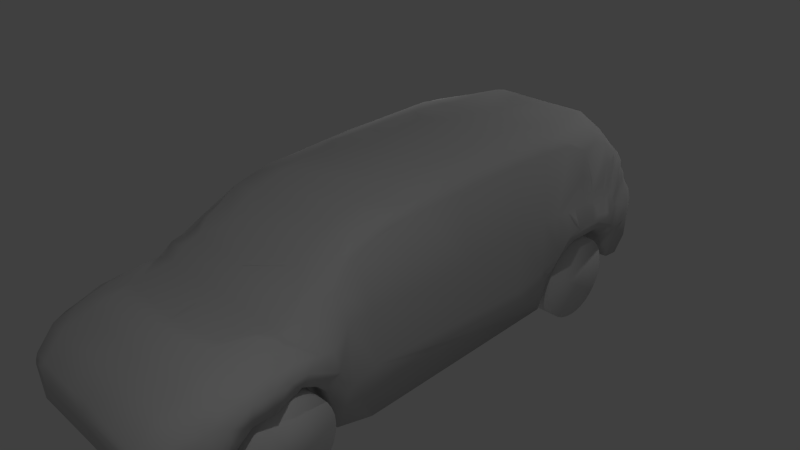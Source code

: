 # Source: van.blend  (saved by Blender 2.69.1; exported with 4.5.12 LTS)
import bpy
from mathutils import Matrix  # noqa: F401  (used for matrix-valued properties, if any)

bpy.ops.wm.read_factory_settings(use_empty=True)
scene = bpy.context.scene
scene.name = 'Scene'

# ---- collections
col_collection_1 = bpy.data.collections.new('Collection 1'); scene.collection.children.link(col_collection_1)

# ---- materials (node trees are filled in below, after node groups)
mat_none_cartire_tga = bpy.data.materials.new('None_carTire.tga')
mat_none_cartire_tga.alpha_threshold = 0.0
mat_none_cartire_tga.use_transparent_shadow = False
mat_none_cartire_tga.specular_color = (0.8, 0.8, 0.8)
mat_none_cartire_tga.roughness = 0.5
mat_none_cartire_tga.specular_intensity = 1.0
mat_none_cartire_tga.line_color = (0.0, 0.0, 0.0, 1.0)
mat_none_blackwindow_jpg = bpy.data.materials.new('None_blackWindow.jpg')
mat_none_blackwindow_jpg.alpha_threshold = 0.0
mat_none_blackwindow_jpg.use_transparent_shadow = False
mat_none_blackwindow_jpg.specular_color = (0.8, 0.8, 0.8)
mat_none_blackwindow_jpg.roughness = 0.5
mat_none_blackwindow_jpg.specular_intensity = 1.0
mat_none_blackwindow_jpg.line_color = (0.0, 0.0, 0.0, 1.0)
mat_material_vantaillightred_tga = bpy.data.materials.new('Material_vanTaillightRed.tga')
mat_material_vantaillightred_tga.alpha_threshold = 0.0
mat_material_vantaillightred_tga.use_transparent_shadow = False
mat_material_vantaillightred_tga.diffuse_color = (0.64, 0.64, 0.64, 1.0)
mat_material_vantaillightred_tga.specular_color = (0.5, 0.5, 0.5)
mat_material_vantaillightred_tga.roughness = 0.5
mat_material_vantaillightred_tga.specular_intensity = 1.0
mat_material_vantaillightred_tga.line_color = (0.0, 0.0, 0.0, 1.0)
mat_material_darkredcar_tga = bpy.data.materials.new('Material_darkRedCar.tga')
mat_material_darkredcar_tga.alpha_threshold = 0.0
mat_material_darkredcar_tga.use_transparent_shadow = False
mat_material_darkredcar_tga.diffuse_color = (0.64, 0.64, 0.64, 1.0)
mat_material_darkredcar_tga.specular_color = (0.5, 0.5, 0.5)
mat_material_darkredcar_tga.roughness = 0.5
mat_material_darkredcar_tga.specular_intensity = 1.0
mat_material_darkredcar_tga.line_color = (0.0, 0.0, 0.0, 1.0)
mat_material_blackwindow_jpg = bpy.data.materials.new('Material_blackWindow.jpg')
mat_material_blackwindow_jpg.alpha_threshold = 0.0
mat_material_blackwindow_jpg.use_transparent_shadow = False
mat_material_blackwindow_jpg.diffuse_color = (0.64, 0.64, 0.64, 1.0)
mat_material_blackwindow_jpg.specular_color = (0.5, 0.5, 0.5)
mat_material_blackwindow_jpg.roughness = 0.5
mat_material_blackwindow_jpg.specular_intensity = 1.0
mat_material_blackwindow_jpg.line_color = (0.0, 0.0, 0.0, 1.0)
mat_material_headlightred_tga = bpy.data.materials.new('Material_headlightRed.tga')
mat_material_headlightred_tga.alpha_threshold = 0.0
mat_material_headlightred_tga.use_transparent_shadow = False
mat_material_headlightred_tga.diffuse_color = (0.64, 0.64, 0.64, 1.0)
mat_material_headlightred_tga.specular_color = (0.5, 0.5, 0.5)
mat_material_headlightred_tga.roughness = 0.5
mat_material_headlightred_tga.specular_intensity = 1.0
mat_material_headlightred_tga.line_color = (0.0, 0.0, 0.0, 1.0)

# ---- material node trees

# ---- world
world_world = bpy.data.worlds.new('World'); scene.world = world_world
world_world.color = (0.05088, 0.05088, 0.05088)
world_world.use_sun_shadow = False
world_world.sun_shadow_jitter_overblur = 0.0
world_world.cycles.sampling_method = 'MANUAL'
world_world.cycles.sample_map_resolution = 256

# ---- cameras
cam_camera = bpy.data.cameras.new('Camera')
cam_camera.clip_end = 100.0
cam_camera.lens = 35.0
cam_camera.sensor_width = 32.0
cam_camera.sensor_height = 18.0
cam_camera.ortho_scale = 7.314
cam_camera.dof.focus_distance = 0.0
cam_camera.dof.aperture_fstop = 128.0

# ---- lights
light_point_001 = bpy.data.lights.new('Point.001', 'POINT')
light_point_001.transmission_factor = 0.0
light_point_001.energy = 100.0
light_point_001.shadow_buffer_clip_start = 0.5
light_point_001.shadow_soft_size = 0.1
light_point_001.shadow_maximum_resolution = 0.006
light_point_001.use_absolute_resolution = True
light_point_001.cycles.use_multiple_importance_sampling = False
light_point = bpy.data.lights.new('Point', 'POINT')
light_point.transmission_factor = 0.0
light_point.energy = 100.0
light_point.shadow_buffer_clip_start = 0.5
light_point.shadow_soft_size = 0.1
light_point.shadow_maximum_resolution = 0.006
light_point.use_absolute_resolution = True
light_point.cycles.use_multiple_importance_sampling = False
light_lamp = bpy.data.lights.new('Lamp', 'POINT')
light_lamp.transmission_factor = 0.0
light_lamp.cutoff_distance = 30.0
light_lamp.energy = 100.0
light_lamp.shadow_buffer_clip_start = 1.001
light_lamp.shadow_soft_size = 0.1
light_lamp.shadow_maximum_resolution = 0.006
light_lamp.use_absolute_resolution = True
light_lamp.cycles.use_multiple_importance_sampling = False

# ---- meshes
me_van = bpy.data.meshes.new('van')
me_van.from_pydata([(1.517, -2.095, -1.177), (1.13, -2.088, -1.169), (1.13, -2.016, -1.078), (1.517, -2.021, -1.088), (1.517, -1.966, -0.985), (1.13, -1.963, -0.9751), (1.517, -1.932, -0.8736), (1.13, -1.931, -0.8634), (1.517, -1.921, -0.7579), (1.13, -1.922, -0.7476), (1.517, -1.932, -0.6421), (1.13, -1.935, -0.6322), (1.517, -1.966, -0.5308), (1.13, -1.971, -0.5217), (1.517, -2.021, -0.4282), (1.13, -2.027, -0.4202), (1.517, -2.095, -0.3383), (1.13, -2.103, -0.3317), (1.517, -2.185, -0.2645), (1.13, -2.194, -0.2596), (1.517, -2.287, -0.2096), (1.13, -2.297, -0.2066), (1.517, -2.399, -0.1759), (1.13, -2.409, -0.1748), (1.517, -2.514, -0.1645), (1.13, -2.525, -0.1655), (1.517, -2.63, -0.1759), (1.13, -2.64, -0.1789), (1.517, -2.741, -0.2096), (1.13, -2.751, -0.2145), (1.517, -2.844, -0.2645), (1.13, -2.852, -0.271), (1.517, -2.934, -0.3383), (1.13, -2.926, -0.3317), (1.517, -3.008, -0.4282), (1.13, -3.001, -0.4202), (1.517, -3.063, -0.5308), (1.13, -3.058, -0.5217), (1.517, -3.096, -0.6421), (1.13, -3.093, -0.6322), (1.517, -3.108, -0.7579), (1.13, -3.107, -0.7476), (1.517, -3.096, -0.8736), (1.13, -3.097, -0.8634), (1.517, -3.063, -0.985), (1.13, -3.066, -0.9751), (1.517, -3.008, -1.088), (1.13, -3.013, -1.078), (1.517, -2.934, -1.177), (1.13, -2.94, -1.169), (1.517, -2.844, -1.251), (1.13, -2.852, -1.245), (1.517, -2.741, -1.306), (1.13, -2.751, -1.301), (1.517, -2.63, -1.34), (1.13, -2.64, -1.337), (1.517, -2.514, -1.351), (1.13, -2.525, -1.35), (1.517, -2.399, -1.34), (1.13, -2.409, -1.341), (1.517, -2.287, -1.306), (1.13, -2.297, -1.309), (1.517, -2.185, -1.251), (1.13, -2.194, -1.256), (1.219, 1.875, 1.205), (1.187, 1.348, 1.188), (1.369, 1.76, 0.3292), (1.345, 1.323, 0.3242), (0.7001, 3.792, 0.4656), (0.7001, 3.704, 0.7395), (1.055, 3.702, 0.6314), (1.048, 3.816, 0.3685), (0.7001, 3.604, 0.9125), (1.035, 3.554, 0.863), (0.7001, -1.687, 0.7646), (1.072, -1.707, 0.751), (0.977, -1.917, 0.6115), (0.7001, 3.293, 1.292), (1.032, 3.298, 1.118), (0.7001, -1.281, 1.081), (1.045, -1.281, 1.053), (0.7001, -0.7863, 1.213), (1.045, -0.7863, 1.185), (0.7001, 3.883, 0.2354), (1.033, 3.856, 0.2326), (-0.001464, 3.784, 0.4899), (-0.001464, 3.695, 0.7549), (-0.001464, 3.576, 0.9461), (-0.001464, -1.707, 0.751), (-0.001464, -1.949, 0.5923), (-0.001464, 3.277, 1.295), (-0.001464, -0.8302, 1.201), (0.7001, 0.5534, 1.38), (0.7684, 0.06286, 1.345), (-0.001464, 0.4761, 1.373), (0.7001, -0.3186, 1.302), (-0.001464, -0.36, 1.295), (-0.001464, 3.875, 0.2558), (1.013, 3.921, 0.04848), (-0.001464, 3.887, 0.1071), (1.011, -3.702, 0.04258), (1.011, -3.964, -0.2432), (1.27, -3.931, -0.2639), (1.379, -3.656, -0.03948), (0.3458, -3.702, 0.04258), (0.3458, -3.964, -0.2432), (0.9914, 3.962, -0.1575), (-0.001464, 3.984, -0.1663), (-0.001464, -3.969, -0.7855), (0.977, -3.99, -0.6088), (1.261, -3.969, -0.3868), (0.977, -4.021, -0.3467), (1.237, 2.34, 1.194), (1.368, 2.015, 0.3318), (1.38, 2.219, 0.325), (1.251, 2.684, 1.022), (1.177, 2.106, 1.264), (-0.001464, -4.016, -0.3375), (1.072, -3.995, -0.2998), (1.177, -0.36, 1.134), (1.177, -0.7863, 1.081), (1.345, -0.8187, 0.2436), (1.177, -1.281, 0.9493), (1.343, -1.226, 0.2658), (1.177, 0.387, 1.138), (1.345, 0.2857, 0.2741), (1.177, 0.5534, 1.169), (1.344, 0.5279, 0.3202), (1.183, 2.979, 1.057), (1.177, 2.316, 1.253), (1.265, -3.958, -0.3365), (1.387, 2.74, 0.4309), (1.196, -3.964, -0.8282), (1.011, 4.018, -0.4214), (1.248, 3.922, -0.05535), (1.276, 3.855, -0.2544), (1.164, 3.919, 0.01593), (-0.001464, -3.941, -0.2179), (-0.001464, 4.013, -0.3648), (1.405, 3.177, 0.2577), (1.416, 3.195, 0.2047), (1.232, 3.621, 0.5197), (1.2, 3.567, 0.7308), (1.504, 3.037, 0.05654), (1.459, 3.169, -0.1573), (1.379, 3.321, 0.07358), (1.201, 3.779, 0.2837), (1.403, 3.34, -0.2963), (1.47, 1.644, -0.3166), (1.534, 1.91, -0.1485), (1.532, 2.1, 0.05529), (-0.001464, 1.943, 1.388), (-0.001464, 2.172, 1.357), (1.496, -2.067, 0.1778), (1.497, -1.888, 0.1368), (1.322, -1.933, 0.5037), (1.322, -2.097, 0.4583), (1.588, -2.03, 0.02916), (1.588, -1.885, -0.08439), (1.415, -1.612, 0.2969), (1.288, -1.707, 0.6501), (1.492, -1.669, -0.4407), (1.442, -1.242, -0.3782), (1.451, 1.14, -0.4407), (-0.001464, 1.348, 1.408), (1.512, -3.44, -0.03151), (1.436, -3.199, 0.09232), (1.297, -3.34, 0.1333), (1.297, -3.172, 0.1963), (1.584, -3.39, -0.3348), (1.608, -3.25, -0.03679), (1.461, -2.932, 0.1425), (1.319, -2.94, 0.2422), (1.593, -2.947, 0.08606), (-0.001464, -3.219, 0.2333), (-0.001464, -2.94, 0.3031), (1.319, -2.729, 0.2784), (1.585, -2.71, 0.1185), (1.471, -2.514, 0.191), (1.297, -2.495, 0.3226), (1.597, -2.514, 0.09406), (-0.001464, -2.532, 0.3719), (1.471, -2.3, 0.2003), (1.297, -2.281, 0.3392), (1.587, -2.281, 0.1008), (-0.001464, -2.3, 0.3932), (-0.001464, -3.725, 0.01723), (1.426, -3.722, -0.2159), (1.436, -3.724, -0.346), (1.419, 3.036, 0.2615), (1.549, 2.798, 0.064), (1.202, 3.453, 0.8027), (1.428, 2.926, 0.3127), (1.542, 2.603, 0.1178), (1.204, 3.22, 0.9831), (1.541, 2.298, 0.08885), (-0.001464, 3.024, 1.335), (1.373, 3.663, -0.04848), (1.392, 3.625, -0.2362), (1.26, 3.843, 0.118), (1.341, 3.31, -0.7674), (1.296, 3.152, -0.4126), (1.438, 2.968, -0.2228), (1.045, 2.189, 1.304), (0.7001, 2.189, 1.354), (1.045, 1.943, 1.338), (0.7001, 1.993, 1.385), (1.438, 2.074, -0.2315), (1.394, 1.89, -0.4968), (1.322, 1.778, -1.015), (1.072, -2.113, 0.4926), (1.322, -1.759, -1.025), (1.455, -1.971, -0.3467), (1.455, -2.097, -0.2173), (0.977, -2.918, 0.3081), (0.977, -3.172, 0.2519), (1.565, -2.98, -0.1836), (1.542, -3.199, -0.395), (1.451, -3.298, -1.061), (0.977, -2.495, 0.3781), (1.455, -2.495, -0.1008), (1.606, -2.73, -0.1382), (0.977, -2.281, 0.3947), (1.455, -2.281, -0.1314), (1.322, -3.743, -1.024), (1.227, 3.897, -0.6667), (1.438, 2.77, -0.1142), (1.045, 3.121, 1.203), (0.7001, 3.105, 1.333), (1.438, 2.33, -0.1142), (1.451, -1.353, -1.015), (1.045, -0.36, 1.194), (1.072, 0.5132, 1.268), (1.045, 0.09999, 1.249), (1.072, 1.348, 1.299), (0.7001, 1.425, 1.411), (1.306, 3.58, -0.8141), (-0.001464, 3.267, -0.8638), (-0.001464, 3.124, -0.413), (-0.001464, 2.951, -0.2132), (-0.001464, 2.06, -0.2518), (-0.001464, 1.924, -0.4403), (-0.001464, 1.464, -1.015), (-0.001464, -1.778, -0.9646), (-0.001464, -1.982, -0.3352), (-0.001464, -2.113, -0.2097), (-0.001464, -2.939, -0.184), (-0.001464, -3.133, -0.3627), (-0.001464, -3.298, -1.061), (-0.001464, -2.532, -0.1065), (-0.001464, -2.3, -0.1287), (-0.001464, -3.763, -1.007), (-0.001464, 3.925, -0.7577), (-0.001464, 2.731, -0.1142), (-0.001464, 2.307, -0.1246), (-0.001464, 3.604, -0.8917), (1.372, 2.933, -1.223), (0.985, 2.94, -1.215), (0.985, 3.012, -1.124), (1.372, 3.007, -1.133), (1.372, 3.062, -1.03), (0.985, 3.065, -1.021), (1.372, 3.096, -0.9192), (0.985, 3.097, -0.9089), (1.372, 3.107, -0.8034), (0.985, 3.106, -0.7931), (1.372, 3.096, -0.6876), (0.985, 3.093, -0.6778), (1.372, 3.062, -0.5763), (0.985, 3.057, -0.5672), (1.372, 3.007, -0.4737), (0.985, 3.0, -0.4657), (1.372, 2.933, -0.3838), (0.985, 2.925, -0.3773), (1.372, 2.843, -0.31), (0.985, 2.834, -0.3051), (1.372, 2.741, -0.2552), (0.985, 2.731, -0.2522), (1.372, 2.629, -0.2214), (0.985, 2.619, -0.2204), (1.372, 2.514, -0.21), (0.985, 2.503, -0.211), (1.372, 2.398, -0.2214), (0.985, 2.388, -0.2244), (1.372, 2.287, -0.2552), (0.985, 2.277, -0.26), (1.372, 2.184, -0.31), (0.985, 2.176, -0.3165), (1.372, 2.094, -0.3838), (0.985, 2.102, -0.3773), (1.372, 2.02, -0.4737), (0.985, 2.027, -0.4657), (1.372, 1.965, -0.5763), (0.985, 1.97, -0.5672), (1.372, 1.932, -0.6876), (0.985, 1.935, -0.6778), (1.372, 1.92, -0.8034), (0.985, 1.921, -0.7931), (1.372, 1.932, -0.9192), (0.985, 1.931, -0.9089), (1.372, 1.965, -1.03), (0.985, 1.962, -1.021), (1.372, 2.02, -1.133), (0.985, 2.015, -1.124), (1.372, 2.094, -1.223), (0.985, 2.087, -1.215), (1.372, 2.184, -1.297), (0.985, 2.176, -1.29), (1.372, 2.287, -1.352), (0.985, 2.277, -1.347), (1.372, 2.398, -1.385), (0.985, 2.388, -1.382), (1.372, 2.514, -1.397), (0.985, 2.503, -1.396), (1.372, 2.629, -1.385), (0.985, 2.619, -1.386), (1.372, 2.741, -1.352), (0.985, 2.731, -1.355), (1.372, 2.843, -1.297), (0.985, 2.834, -1.302), (-0.001601, 3.784, 0.4899), (-0.001601, 3.695, 0.7549), (-0.001601, 3.576, 0.9461), (-0.001601, -1.949, 0.5923), (-0.001601, 3.277, 1.295), (-0.001601, 0.4761, 1.373), (-0.001601, 3.875, 0.2558), (-0.001601, 3.887, 0.1071), (-0.001601, 3.984, -0.1663), (-0.001601, -3.969, -0.7855), (-0.001601, -4.016, -0.3375), (-0.001601, -3.941, -0.2179), (-0.001601, 4.013, -0.3648), (-0.001601, 1.943, 1.388), (-0.001601, 2.172, 1.357), (-0.001601, 1.348, 1.408), (-0.001601, -3.219, 0.2333), (-0.001601, -2.94, 0.3031), (-0.001601, -2.532, 0.3719), (-0.001601, -2.3, 0.3932), (-0.001601, -3.725, 0.01723), (-0.001601, 3.024, 1.335), (-0.001601, 3.267, -0.8638), (-0.001601, 3.124, -0.413), (-0.001601, 2.951, -0.2132), (-0.001601, 2.06, -0.2518), (-0.001601, 1.924, -0.4403), (-0.001601, 1.464, -1.015), (-0.001601, -1.778, -0.9646), (-0.001601, -1.982, -0.3352), (-0.001601, -2.113, -0.2097), (-0.001601, -2.939, -0.184), (-0.001601, -3.133, -0.3627), (-0.001601, -3.298, -1.061), (-0.001601, -2.532, -0.1065), (-0.001601, -2.3, -0.1287), (-0.001601, -3.763, -1.007), (-0.001601, 3.925, -0.7577), (-0.001601, 2.731, -0.1142), (-0.001601, 2.307, -0.1246), (-0.001601, 3.604, -0.8917), (1.449, -2.722, 0.1844), (1.338, 3.412, 0.3485), (1.321, 3.466, 0.3207), (1.368, 3.296, 0.2048), (1.298, 3.59, 0.2509), (1.321, 3.463, 0.2502), (1.23, 3.703, 0.4143), (1.271, 3.608, 0.4313), (1.278, 3.605, 0.3454), (1.279, 3.669, 0.2472), (1.317, 3.682, 0.1517), (1.362, 3.495, 0.07118), (1.332, 3.483, 0.164), (1.327, 3.586, 0.1643), (1.413, 3.475, -0.117), (1.402, 3.353, -0.07093), (1.385, 3.523, 0.004805), (1.37, 3.402, 0.04696), (1.393, 3.436, -0.02719), (1.403, 2.547, 0.3482), (1.351, 2.722, 0.6447), (1.343, 2.555, 0.721), (1.424, 2.698, 0.3447), (1.49, 2.283, 0.2113), (1.542, 2.439, 0.1098), (1.484, 2.74, 0.2161), (1.38, 2.375, 0.3382), (1.501, 2.963, 0.1092), (1.508, 2.907, 0.1151), (1.541, 2.896, 0.0502), (1.517, 2.749, 0.1494), (1.516, 2.806, 0.1417), (1.552, 2.704, 0.07366), (1.302, 3.166, 0.73), (1.232, 3.319, 0.8619), (1.292, 3.259, 0.6891), (1.31, 3.381, 0.5388), (1.301, 3.346, 0.5587), (1.242, 3.468, 0.6979), (1.24, 3.594, 0.6225), (1.287, 3.477, 0.596), (1.33, 3.425, 0.4091), (1.358, 3.293, 0.387), (1.312, 3.45, 0.5004), (1.388, 3.126, 0.2964), (1.277, 3.361, 0.6365), (1.318, 3.267, 0.5457), (1.357, 3.219, 0.392), (1.338, 3.236, 0.4613), (1.257, 3.384, 0.7097), (1.404, 3.009, 0.3051), (1.358, 3.115, 0.4779), (1.251, 3.377, 0.7468), (1.359, 3.157, 0.421), (1.322, 3.072, 0.7007), (1.362, 3.013, 0.5602), (1.369, 3.018, 0.5028), (-1.517, -2.095, -1.177), (-1.13, -2.088, -1.169), (-1.13, -2.016, -1.078), (-1.517, -2.021, -1.088), (-1.517, -1.966, -0.985), (-1.13, -1.963, -0.9751), (-1.517, -1.932, -0.8736), (-1.13, -1.931, -0.8634), (-1.517, -1.921, -0.7579), (-1.13, -1.922, -0.7476), (-1.517, -1.932, -0.6421), (-1.13, -1.935, -0.6322), (-1.517, -1.966, -0.5308), (-1.13, -1.971, -0.5217), (-1.517, -2.021, -0.4282), (-1.13, -2.027, -0.4202), (-1.517, -2.095, -0.3383), (-1.13, -2.103, -0.3317), (-1.517, -2.185, -0.2645), (-1.13, -2.194, -0.2596), (-1.517, -2.287, -0.2096), (-1.13, -2.297, -0.2066), (-1.517, -2.399, -0.1759), (-1.13, -2.409, -0.1748), (-1.517, -2.514, -0.1645), (-1.13, -2.525, -0.1655), (-1.517, -2.63, -0.1759), (-1.13, -2.64, -0.1789), (-1.517, -2.741, -0.2096), (-1.13, -2.751, -0.2145), (-1.517, -2.844, -0.2645), (-1.13, -2.852, -0.271), (-1.517, -2.934, -0.3383), (-1.13, -2.926, -0.3317), (-1.517, -3.008, -0.4282), (-1.13, -3.001, -0.4202), (-1.517, -3.063, -0.5308), (-1.13, -3.058, -0.5217), (-1.517, -3.096, -0.6421), (-1.13, -3.093, -0.6322), (-1.517, -3.108, -0.7579), (-1.13, -3.107, -0.7476), (-1.517, -3.096, -0.8736), (-1.13, -3.097, -0.8634), (-1.517, -3.063, -0.985), (-1.13, -3.066, -0.9751), (-1.517, -3.008, -1.088), (-1.13, -3.013, -1.078), (-1.517, -2.934, -1.177), (-1.13, -2.94, -1.169), (-1.517, -2.844, -1.251), (-1.13, -2.852, -1.245), (-1.517, -2.741, -1.306), (-1.13, -2.751, -1.301), (-1.517, -2.63, -1.34), (-1.13, -2.64, -1.337), (-1.517, -2.514, -1.351), (-1.13, -2.525, -1.35), (-1.517, -2.399, -1.34), (-1.13, -2.409, -1.341), (-1.517, -2.287, -1.306), (-1.13, -2.297, -1.309), (-1.517, -2.185, -1.251), (-1.13, -2.194, -1.256), (-1.219, 1.875, 1.205), (-1.187, 1.348, 1.188), (-1.369, 1.76, 0.3292), (-1.345, 1.323, 0.3242), (-0.7001, 3.792, 0.4656), (-0.7001, 3.704, 0.7395), (-1.055, 3.702, 0.6314), (-1.048, 3.816, 0.3685), (-0.7001, 3.604, 0.9125), (-1.035, 3.554, 0.863), (-0.7001, -1.687, 0.7646), (-1.072, -1.707, 0.751), (-0.977, -1.917, 0.6115), (-0.7001, 3.293, 1.292), (-1.032, 3.298, 1.118), (-0.7001, -1.281, 1.081), (-1.045, -1.281, 1.053), (-0.7001, -0.7863, 1.213), (-1.045, -0.7863, 1.185), (-0.7001, 3.883, 0.2354), (-1.033, 3.856, 0.2326), (0.001464, 3.784, 0.4899), (0.001464, 3.695, 0.7549), (0.001464, 3.576, 0.9461), (0.001464, -1.707, 0.751), (0.001464, -1.949, 0.5923), (0.001464, 3.277, 1.295), (0.001464, -0.8302, 1.201), (-0.7001, 0.5534, 1.38), (-0.7684, 0.06286, 1.345), (0.001464, 0.4761, 1.373), (-0.7001, -0.3186, 1.302), (0.001464, -0.36, 1.295), (0.001464, 3.875, 0.2558), (-1.013, 3.921, 0.04848), (0.001464, 3.887, 0.1071), (-1.011, -3.702, 0.04258), (-1.011, -3.964, -0.2432), (-1.27, -3.931, -0.2639), (-1.379, -3.656, -0.03948), (-0.3458, -3.702, 0.04258), (-0.3458, -3.964, -0.2432), (-0.9914, 3.962, -0.1575), (0.001464, 3.984, -0.1663), (0.001464, -3.969, -0.7855), (-0.977, -3.99, -0.6088), (-1.261, -3.969, -0.3868), (-0.977, -4.021, -0.3467), (-1.237, 2.34, 1.194), (-1.368, 2.015, 0.3318), (-1.38, 2.219, 0.325), (-1.251, 2.684, 1.022), (-1.177, 2.106, 1.264), (0.001464, -4.016, -0.3375), (-1.072, -3.995, -0.2998), (-1.177, -0.36, 1.134), (-1.177, -0.7863, 1.081), (-1.345, -0.8187, 0.2436), (-1.177, -1.281, 0.9493), (-1.343, -1.226, 0.2658), (-1.177, 0.387, 1.138), (-1.345, 0.2857, 0.2741), (-1.177, 0.5534, 1.169), (-1.344, 0.5279, 0.3202), (-1.183, 2.979, 1.057), (-1.177, 2.316, 1.253), (-1.265, -3.958, -0.3365), (-1.387, 2.74, 0.4309), (-1.196, -3.964, -0.8282), (-1.011, 4.018, -0.4214), (-1.248, 3.922, -0.05535), (-1.276, 3.855, -0.2544), (-1.164, 3.919, 0.01593), (0.001464, -3.941, -0.2179), (0.001464, 4.013, -0.3648), (-1.405, 3.177, 0.2577), (-1.416, 3.195, 0.2047), (-1.232, 3.621, 0.5197), (-1.2, 3.567, 0.7308), (-1.504, 3.037, 0.05654), (-1.459, 3.169, -0.1573), (-1.379, 3.321, 0.07358), (-1.201, 3.779, 0.2837), (-1.403, 3.34, -0.2963), (-1.47, 1.644, -0.3166), (-1.534, 1.91, -0.1485), (-1.532, 2.1, 0.05529), (0.001464, 1.943, 1.388), (0.001464, 2.172, 1.357), (-1.496, -2.067, 0.1778), (-1.497, -1.888, 0.1368), (-1.322, -1.933, 0.5037), (-1.322, -2.097, 0.4583), (-1.588, -2.03, 0.02916), (-1.588, -1.885, -0.08439), (-1.415, -1.612, 0.2969), (-1.288, -1.707, 0.6501), (-1.492, -1.669, -0.4407), (-1.442, -1.242, -0.3782), (-1.451, 1.14, -0.4407), (0.001464, 1.348, 1.408), (-1.512, -3.44, -0.03151), (-1.436, -3.199, 0.09232), (-1.297, -3.34, 0.1333), (-1.297, -3.172, 0.1963), (-1.584, -3.39, -0.3348), (-1.608, -3.25, -0.03679), (-1.461, -2.932, 0.1425), (-1.319, -2.94, 0.2422), (-1.593, -2.947, 0.08606), (0.001464, -3.219, 0.2333), (0.001464, -2.94, 0.3031), (-1.319, -2.729, 0.2784), (-1.585, -2.71, 0.1185), (-1.471, -2.514, 0.191), (-1.297, -2.495, 0.3226), (-1.597, -2.514, 0.09406), (0.001464, -2.532, 0.3719), (-1.471, -2.3, 0.2003), (-1.297, -2.281, 0.3392), (-1.587, -2.281, 0.1008), (0.001464, -2.3, 0.3932), (0.001464, -3.725, 0.01723), (-1.426, -3.722, -0.2159), (-1.436, -3.724, -0.346), (-1.419, 3.036, 0.2615), (-1.549, 2.798, 0.064), (-1.202, 3.453, 0.8027), (-1.428, 2.926, 0.3127), (-1.542, 2.603, 0.1178), (-1.204, 3.22, 0.9831), (-1.541, 2.298, 0.08885), (0.001464, 3.024, 1.335), (-1.373, 3.663, -0.04848), (-1.392, 3.625, -0.2362), (-1.26, 3.843, 0.118), (-1.341, 3.31, -0.7674), (-1.296, 3.152, -0.4126), (-1.438, 2.968, -0.2228), (-1.045, 2.189, 1.304), (-0.7001, 2.189, 1.354), (-1.045, 1.943, 1.338), (-0.7001, 1.993, 1.385), (-1.438, 2.074, -0.2315), (-1.394, 1.89, -0.4968), (-1.322, 1.778, -1.015), (-1.072, -2.113, 0.4926), (-1.322, -1.759, -1.025), (-1.455, -1.971, -0.3467), (-1.455, -2.097, -0.2173), (-0.977, -2.918, 0.3081), (-0.977, -3.172, 0.2519), (-1.565, -2.98, -0.1836), (-1.542, -3.199, -0.395), (-1.451, -3.298, -1.061), (-0.977, -2.495, 0.3781), (-1.455, -2.495, -0.1008), (-1.606, -2.73, -0.1382), (-0.977, -2.281, 0.3947), (-1.455, -2.281, -0.1314), (-1.322, -3.743, -1.024), (-1.227, 3.897, -0.6667), (-1.438, 2.77, -0.1142), (-1.045, 3.121, 1.203), (-0.7001, 3.105, 1.333), (-1.438, 2.33, -0.1142), (-1.451, -1.353, -1.015), (-1.045, -0.36, 1.194), (-1.072, 0.5132, 1.268), (-1.045, 0.09999, 1.249), (-1.072, 1.348, 1.299), (-0.7001, 1.425, 1.411), (-1.306, 3.58, -0.8141), (0.001464, 3.267, -0.8638), (0.001464, 3.124, -0.413), (0.001464, 2.951, -0.2132), (0.001464, 2.06, -0.2518), (0.001464, 1.924, -0.4403), (0.001464, 1.464, -1.015), (0.001464, -1.778, -0.9646), (0.001464, -1.982, -0.3352), (0.001464, -2.113, -0.2097), (0.001464, -2.939, -0.184), (0.001464, -3.133, -0.3627), (0.001464, -3.298, -1.061), (0.001464, -2.532, -0.1065), (0.001464, -2.3, -0.1287), (0.001464, -3.763, -1.007), (0.001464, 3.925, -0.7577), (0.001464, 2.731, -0.1142), (0.001464, 2.307, -0.1246), (0.001464, 3.604, -0.8917), (-1.372, 2.933, -1.223), (-0.985, 2.94, -1.215), (-0.985, 3.012, -1.124), (-1.372, 3.007, -1.133), (-1.372, 3.062, -1.03), (-0.985, 3.065, -1.021), (-1.372, 3.096, -0.9192), (-0.985, 3.097, -0.9089), (-1.372, 3.107, -0.8034), (-0.985, 3.106, -0.7931), (-1.372, 3.096, -0.6876), (-0.985, 3.093, -0.6778), (-1.372, 3.062, -0.5763), (-0.985, 3.057, -0.5672), (-1.372, 3.007, -0.4737), (-0.985, 3.0, -0.4657), (-1.372, 2.933, -0.3838), (-0.985, 2.925, -0.3773), (-1.372, 2.843, -0.31), (-0.985, 2.834, -0.3051), (-1.372, 2.741, -0.2552), (-0.985, 2.731, -0.2522), (-1.372, 2.629, -0.2214), (-0.985, 2.619, -0.2204), (-1.372, 2.514, -0.21), (-0.985, 2.503, -0.211), (-1.372, 2.398, -0.2214), (-0.985, 2.388, -0.2244), (-1.372, 2.287, -0.2552), (-0.985, 2.277, -0.26), (-1.372, 2.184, -0.31), (-0.985, 2.176, -0.3165), (-1.372, 2.094, -0.3838), (-0.985, 2.102, -0.3773), (-1.372, 2.02, -0.4737), (-0.985, 2.027, -0.4657), (-1.372, 1.965, -0.5763), (-0.985, 1.97, -0.5672), (-1.372, 1.932, -0.6876), (-0.985, 1.935, -0.6778), (-1.372, 1.92, -0.8034), (-0.985, 1.921, -0.7931), (-1.372, 1.932, -0.9192), (-0.985, 1.931, -0.9089), (-1.372, 1.965, -1.03), (-0.985, 1.962, -1.021), (-1.372, 2.02, -1.133), (-0.985, 2.015, -1.124), (-1.372, 2.094, -1.223), (-0.985, 2.087, -1.215), (-1.372, 2.184, -1.297), (-0.985, 2.176, -1.29), (-1.372, 2.287, -1.352), (-0.985, 2.277, -1.347), (-1.372, 2.398, -1.385), (-0.985, 2.388, -1.382), (-1.372, 2.514, -1.397), (-0.985, 2.503, -1.396), (-1.372, 2.629, -1.385), (-0.985, 2.619, -1.386), (-1.372, 2.741, -1.352), (-0.985, 2.731, -1.355), (-1.372, 2.843, -1.297), (-0.985, 2.834, -1.302), (0.001601, 3.784, 0.4899), (0.001601, 3.695, 0.7549), (0.001601, 3.576, 0.9461), (0.001601, 3.277, 1.295), (0.001601, 0.4761, 1.373), (0.001601, 3.875, 0.2558), (0.001601, 3.887, 0.1071), (0.001601, 3.984, -0.1663), (0.001601, -3.969, -0.7855), (0.001601, -4.016, -0.3375), (0.001601, -3.941, -0.2179), (0.001601, 4.013, -0.3648), (0.001601, 1.943, 1.388), (0.001601, 2.172, 1.357), (0.001601, 1.348, 1.408), (0.001601, -3.219, 0.2333), (0.001601, -2.94, 0.3031), (0.001601, -2.532, 0.3719), (0.001601, -2.3, 0.3932), (0.001601, -3.725, 0.01723), (0.001601, 3.024, 1.335), (0.001601, 3.267, -0.8638), (0.001601, 3.124, -0.413), (0.001601, 2.951, -0.2132), (0.001601, 2.06, -0.2518), (0.001601, 1.924, -0.4403), (0.001601, 1.464, -1.015), (0.001601, -1.778, -0.9646), (0.001601, -1.982, -0.3352), (0.001601, -2.113, -0.2097), (0.001601, -2.939, -0.184), (0.001601, -3.133, -0.3627), (0.001601, -3.298, -1.061), (0.001601, -2.532, -0.1065), (0.001601, -2.3, -0.1287), (0.001601, -3.763, -1.007), (0.001601, 3.925, -0.7577), (0.001601, 2.731, -0.1142), (0.001601, 2.307, -0.1246), (0.001601, 3.604, -0.8917), (-1.449, -2.722, 0.1844), (-1.338, 3.412, 0.3485), (-1.321, 3.466, 0.3207), (-1.368, 3.296, 0.2048), (-1.298, 3.59, 0.2509), (-1.321, 3.463, 0.2502), (-1.23, 3.703, 0.4143), (-1.271, 3.608, 0.4313), (-1.278, 3.605, 0.3454), (-1.279, 3.669, 0.2472), (-1.317, 3.682, 0.1517), (-1.362, 3.495, 0.07118), (-1.332, 3.483, 0.164), (-1.327, 3.586, 0.1643), (-1.413, 3.475, -0.117), (-1.402, 3.353, -0.07093), (-1.385, 3.523, 0.004805), (-1.37, 3.402, 0.04696), (-1.393, 3.436, -0.02719), (-1.403, 2.547, 0.3482), (-1.351, 2.722, 0.6447), (-1.343, 2.555, 0.721), (-1.424, 2.698, 0.3447), (-1.49, 2.283, 0.2113), (-1.542, 2.439, 0.1098), (-1.484, 2.74, 0.2161), (-1.38, 2.375, 0.3382), (-1.501, 2.963, 0.1092), (-1.508, 2.907, 0.1151), (-1.541, 2.896, 0.0502), (-1.517, 2.749, 0.1494), (-1.516, 2.806, 0.1417), (-1.552, 2.704, 0.07366), (-1.302, 3.166, 0.73), (-1.232, 3.319, 0.8619), (-1.292, 3.259, 0.6891), (-1.31, 3.381, 0.5388), (-1.301, 3.346, 0.5587), (-1.242, 3.468, 0.6979), (-1.24, 3.594, 0.6225), (-1.287, 3.477, 0.596), (-1.33, 3.425, 0.4091), (-1.358, 3.293, 0.387), (-1.312, 3.45, 0.5004), (-1.388, 3.126, 0.2964), (-1.277, 3.361, 0.6365), (-1.318, 3.267, 0.5457), (-1.357, 3.219, 0.392), (-1.338, 3.236, 0.4613), (-1.257, 3.384, 0.7097), (-1.404, 3.009, 0.3051), (-1.358, 3.115, 0.4779), (-1.251, 3.377, 0.7468), (-1.359, 3.157, 0.421), (-1.322, 3.072, 0.7007), (-1.362, 3.013, 0.5602), (-1.369, 3.018, 0.5028)], [(96, 95), (91, 509), (81, 91), (327, 328), (320, 321), (326, 327), (322, 324), (332, 357), (333, 335), (352, 353), (342, 360), (328, 332), (345, 346), (346, 347), (320, 326), (351, 352), (336, 337), (340, 336), (344, 358), (348, 349), (321, 322), (349, 350), (333, 334), (323, 339), (324, 341), (345, 359), (350, 355), (329, 356), (337, 338), (353, 356), (343, 344), (342, 343), (334, 341), (354, 351), (354, 355), (330, 331), (348, 347), (335, 325), (357, 360), (358, 359), (514, 513), (499, 509), (744, 745), (738, 739), (743, 744), (740, 741), (746, 747), (749, 774), (750, 752), (769, 770), (759, 777), (745, 749), (762, 763), (763, 764), (738, 743), (768, 769), (753, 754), (757, 753), (761, 775), (765, 766), (739, 740), (766, 767), (750, 751), (741, 758), (762, 776), (748, 757), (767, 772), (746, 773), (755, 756), (754, 755), (770, 773), (760, 761), (759, 760), (751, 758), (771, 768), (771, 772), (765, 764), (752, 742), (774, 777), (775, 776), (88, 506)], [(258, 259, 256, 257), (3, 2, 5, 4), (40, 41, 43, 42), (44, 45, 47, 46), (288, 289, 291, 290), (70, 71, 68, 69), (105, 137, 117, 111, 118, 101), (284, 285, 287, 286), (280, 281, 283, 282), (276, 277, 279, 278), (7, 5, 2, 1, 63, 61, 59, 57, 55, 53, 51, 49, 47, 45, 43, 41, 39, 37, 35, 33, 31, 29, 27, 25, 23, 21, 19, 17, 15, 13, 11, 9), (6, 7, 9, 8), (50, 48, 49, 51), (243, 211, 212, 244), (8, 9, 11, 10), (216, 246, 249, 220, 221), (64, 65, 66), (65, 67, 66), (62, 60, 61, 63), (79, 74, 80), (83, 68, 71), (83, 71, 84), (92, 235, 164, 94), (108, 132, 109), (100, 101, 102), (100, 102, 103), (18, 19, 21, 20), (245, 244, 212, 213), (109, 110, 111), (112, 66, 113), (116, 64, 112), (112, 64, 66), (122, 123, 121), (115, 128, 129), (112, 115, 129), (112, 129, 116), (118, 130, 101), (111, 110, 118), (110, 130, 118), (114, 387, 380, 382), (115, 381, 131, 128), (109, 132, 110), (58, 60, 62, 0, 3, 4, 6, 8, 10, 12, 14, 16, 18, 20, 22, 24, 26, 28, 30, 32, 34, 36, 38, 40, 42, 44, 46, 48, 50, 52, 54, 56), (130, 102, 101), (106, 134, 135), (98, 136, 106), (136, 134, 106), (402, 139, 140, 362), (404, 400, 142, 401), (143, 140, 139), (140, 364, 362), (369, 367, 141, 368), (144, 147, 376, 145), (148, 149, 66), (149, 113, 66), (149, 150, 113), (150, 114, 113), (153, 154, 155), (153, 155, 156), (157, 158, 154), (232, 234, 205, 235, 92, 93, 233), (159, 160, 155), (158, 161, 159), (199, 197, 135, 134), (65, 126, 127, 67), (56, 54, 55, 57), (122, 160, 123), (160, 159, 123), (165, 166, 167), (166, 168, 167), (169, 170, 165), (170, 166, 165), (166, 171, 168), (171, 172, 168), (170, 173, 166), (173, 171, 166), (245, 213, 223, 250), (178, 179, 176), (177, 180, 178), (182, 183, 179), (92, 510, 511, 93), (77, 227, 128, 78), (153, 156, 183), (187, 130, 188), (130, 110, 188), (103, 102, 187), (102, 130, 187), (139, 405, 189, 388, 143), (189, 389, 388), (142, 399, 397, 401), (409, 405, 139, 408), (389, 392, 190), (192, 391, 392), (191, 395, 396, 413), (414, 411, 189), (194, 128, 131, 415), (114, 150, 195, 384), (165, 187, 169), (187, 188, 169), (167, 103, 165), (103, 187, 165), (314, 312, 313, 315), (123, 159, 162), (159, 161, 162), (66, 67, 148), (67, 163, 148), (197, 198, 135), (136, 199, 134), (379, 378, 145, 376), (197, 375, 147, 198), (199, 146, 371, 197), (374, 373, 145, 378, 372), (78, 73, 72, 77), (203, 116, 129), (205, 64, 116), (218, 248, 247, 217), (75, 76, 160), (210, 156, 155), (286, 287, 289, 288), (86, 87, 72, 69), (219, 181, 175, 214), (210, 222, 156), (222, 183, 156), (73, 191, 399, 142), (78, 128, 194), (77, 228, 227), (227, 203, 129), (227, 129, 128), (228, 204, 203), (228, 203, 227), (100, 103, 167), (80, 75, 122), (75, 160, 122), (231, 82, 119), (82, 120, 119), (95, 81, 231), (81, 82, 231), (232, 233, 124), (232, 124, 126), (233, 231, 119), (233, 119, 124), (255, 252, 225, 236), (234, 64, 205), (206, 235, 205), (84, 71, 146), (84, 146, 199), (79, 80, 82, 81), (243, 242, 209, 230, 211), (80, 122, 120, 82), (141, 367, 146, 71, 70), (268, 269, 271, 270), (265, 263, 261, 258, 257, 319, 317, 315, 313, 311, 309, 307, 305, 303, 301, 299, 297, 295, 293, 291, 289, 287, 285, 283, 281, 279, 277, 275, 273, 271, 269, 267), (300, 301, 303, 302), (200, 147, 201), (147, 144, 201), (208, 149, 148), (208, 148, 209), (292, 293, 295, 294), (217, 170, 169), (217, 169, 218), (216, 173, 170), (216, 170, 217), (221, 177, 173), (221, 173, 216), (492, 74, 79, 497), (188, 110, 132), (188, 132, 224), (169, 188, 224), (169, 224, 218), (162, 161, 230), (161, 211, 230), (229, 254, 253, 226), (148, 163, 209), (32, 33, 35, 34), (162, 230, 209, 163), (20, 21, 23, 22), (36, 37, 39, 38), (294, 295, 297, 296), (266, 267, 269, 268), (14, 15, 17, 16), (270, 271, 273, 272), (242, 241, 208, 209), (34, 35, 37, 36), (256, 318, 319, 257), (274, 275, 277, 276), (302, 303, 305, 304), (24, 25, 27, 26), (16, 17, 19, 18), (208, 241, 240, 207), (60, 58, 59, 61), (310, 308, 309, 311), (316, 314, 315, 317), (278, 279, 281, 280), (264, 265, 267, 266), (52, 50, 51, 53), (12, 13, 15, 14), (58, 56, 57, 59), (30, 31, 33, 32), (4, 5, 7, 6), (306, 304, 305, 307), (2, 3, 0, 1), (308, 306, 307, 309), (262, 263, 265, 264), (312, 310, 311, 313), (73, 70, 69, 72), (492, 494, 507), (200, 237, 255, 236), (176, 179, 219, 214, 215, 168, 172), (84, 98, 99, 97, 83), (105, 101, 100, 104), (229, 226, 202, 201, 144, 143, 390, 190, 393, 193, 385, 195, 150, 149, 208, 207), (117, 108, 109, 111), (114, 382, 115, 112, 113), (361, 173, 177), (290, 291, 293, 292), (121, 125, 124, 119, 120, 122), (133, 138, 107, 106), (259, 258, 261, 260), (215, 174, 186, 104, 100), (10, 11, 13, 12), (219, 222, 185, 181), (26, 27, 29, 28), (252, 138, 133, 225), (184, 157, 154, 153), (199, 136, 98, 84), (46, 47, 49, 48), (124, 125, 127, 126), (228, 196, 152, 204), (76, 210, 155, 160), (172, 361, 176), (217, 247, 246, 216), (362, 363, 368, 141), (135, 225, 133, 106), (239, 238, 201, 202), (67, 127, 125, 121, 123, 162, 163), (142, 400, 141, 70, 73), (318, 316, 317, 319), (200, 201, 238, 237), (177, 221, 220, 223, 213, 212, 158, 157, 184, 180), (167, 168, 215, 100), (203, 205, 116), (203, 204, 206, 205), (65, 64, 234, 232, 126), (0, 62, 63, 1), (282, 283, 285, 284), (260, 261, 263, 262), (107, 99, 98, 106), (152, 151, 206, 204), (38, 39, 41, 40), (219, 179, 183, 222), (220, 249, 250, 223), (194, 395, 191, 73, 78), (224, 251, 248, 218), (235, 206, 151, 164), (272, 273, 275, 274), (95, 231, 233, 93), (86, 69, 68, 85), (174, 215, 214, 175), (207, 240, 254, 229), (226, 253, 239, 202), (276, 278, 280, 282, 284, 286, 288, 290, 292, 294, 296, 298, 300, 302, 304, 306, 308, 310, 312, 314, 316, 318, 256, 259, 260, 262, 264, 266, 268, 270, 272, 274), (54, 52, 53, 55), (68, 83, 97, 85), (298, 299, 301, 300), (296, 297, 299, 298), (224, 132, 108, 251), (72, 87, 90, 77), (137, 105, 104, 186), (228, 77, 90, 196), (210, 76, 89, 185, 222), (22, 23, 25, 24), (28, 29, 31, 30), (42, 43, 45, 44), (200, 236, 225, 135, 198, 147), (161, 158, 212, 211), (171, 361, 172), (361, 171, 173), (361, 177, 178), (176, 361, 178), (178, 182, 179), (182, 178, 180), (182, 180, 184), (153, 182, 184), (182, 153, 183), (154, 158, 159), (155, 154, 159), (362, 364, 363), (364, 145, 366, 363), (366, 369, 368, 363), (145, 373, 365, 369, 366), (365, 370, 146, 367, 369), (371, 374, 372, 377, 197), (146, 370, 374, 371), (370, 365, 373, 374), (375, 379, 376, 147), (197, 377, 379, 375), (377, 372, 378, 379), (382, 381, 115), (382, 380, 381), (380, 383, 131, 381), (388, 390, 143), (388, 389, 390), (389, 190, 390), (392, 393, 190), (392, 391, 393), (391, 193, 393), (396, 394, 417, 192, 412), (396, 395, 394), (395, 194, 394), (397, 398, 408, 139, 403), (397, 399, 398), (399, 191, 406, 398), (403, 404, 401, 397), (139, 402, 404, 403), (402, 141, 400, 404), (406, 409, 408, 398), (191, 410, 407, 409, 406), (407, 414, 189, 405, 409), (391, 386, 193), (386, 391, 192), (386, 192, 131), (417, 131, 192), (415, 394, 194), (402, 362, 141), (384, 387, 114), (387, 384, 195), (385, 387, 195), (387, 385, 380), (380, 385, 193), (193, 383, 380), (386, 383, 193), (383, 386, 131), (416, 415, 131), (415, 416, 394), (417, 416, 131), (416, 417, 394), (143, 144, 145), (364, 140, 145), (145, 140, 143), (411, 412, 192), (414, 412, 411), (412, 414, 407), (412, 407, 396), (410, 396, 407), (410, 413, 396), (413, 410, 191), (392, 389, 192), (411, 389, 189), (389, 411, 192), (676, 675, 674, 677), (421, 422, 423, 420), (458, 460, 461, 459), (462, 464, 465, 463), (706, 708, 709, 707), (488, 487, 486, 489), (523, 519, 536, 529, 535, 555), (702, 704, 705, 703), (698, 700, 701, 699), (694, 696, 697, 695), (425, 427, 429, 431, 433, 435, 437, 439, 441, 443, 445, 447, 449, 451, 453, 455, 457, 459, 461, 463, 465, 467, 469, 471, 473, 475, 477, 479, 481, 419, 420, 423), (424, 426, 427, 425), (468, 469, 467, 466), (661, 662, 630, 629), (426, 428, 429, 427), (634, 639, 638, 667, 664), (482, 484, 483), (483, 484, 485), (480, 481, 479, 478), (497, 498, 492), (501, 489, 486), (501, 502, 489), (510, 512, 582, 653), (526, 527, 550), (518, 520, 519), (518, 521, 520), (436, 438, 439, 437), (663, 631, 630, 662), (527, 529, 528), (530, 531, 484), (534, 530, 482), (530, 484, 482), (540, 539, 541), (533, 547, 546), (530, 547, 533), (530, 534, 547), (536, 519, 548), (529, 536, 528), (528, 536, 548), (532, 799, 797, 804), (533, 546, 549, 798), (527, 528, 550), (476, 474, 472, 470, 468, 466, 464, 462, 460, 458, 456, 454, 452, 450, 448, 446, 444, 442, 440, 438, 436, 434, 432, 430, 428, 426, 424, 422, 421, 418, 480, 478), (548, 519, 520), (524, 553, 552), (516, 524, 554), (554, 524, 552), (819, 779, 558, 557), (821, 818, 560, 817), (561, 557, 558), (558, 779, 781), (786, 785, 559, 784), (562, 563, 793, 565), (566, 484, 567), (567, 484, 531), (567, 531, 568), (568, 531, 532), (571, 573, 572), (571, 574, 573), (575, 572, 576), (650, 651, 511, 510, 653, 623, 652), (577, 573, 578), (576, 577, 579), (617, 552, 553, 615), (483, 485, 545, 544), (474, 475, 473, 472), (540, 541, 578), (578, 541, 577), (583, 585, 584), (584, 585, 586), (587, 583, 588), (588, 583, 584), (584, 586, 589), (589, 586, 590), (588, 584, 591), (591, 584, 589), (663, 668, 641, 631), (596, 594, 597), (595, 596, 598), (600, 597, 601), (93, 511, 513, 95), (495, 496, 546, 645), (571, 601, 574), (605, 606, 548), (548, 606, 528), (521, 605, 520), (520, 605, 548), (557, 561, 805, 607, 822), (607, 805, 806), (560, 818, 814, 816), (826, 825, 557, 822), (806, 608, 809), (610, 809, 808), (609, 830, 813, 812), (831, 607, 828), (612, 832, 549, 546), (532, 801, 613, 568), (583, 587, 605), (605, 587, 606), (585, 583, 521), (521, 583, 605), (732, 733, 731, 730), (541, 580, 577), (577, 580, 579), (484, 566, 485), (485, 566, 581), (615, 553, 616), (554, 552, 617), (796, 793, 563, 795), (615, 616, 565, 792), (617, 615, 788, 564), (791, 789, 795, 563, 790), (496, 495, 490, 491), (621, 547, 534), (623, 534, 482), (636, 635, 665, 666), (493, 578, 494), (628, 573, 574), (704, 706, 707, 705), (504, 487, 490, 505), (637, 632, 593, 599), (628, 574, 640), (640, 574, 601), (491, 560, 816, 609), (496, 612, 546), (495, 645, 646), (645, 547, 621), (645, 546, 547), (646, 621, 622), (646, 645, 621), (518, 585, 521), (498, 540, 493), (493, 540, 578), (649, 537, 500), (500, 537, 538), (513, 649, 499), (499, 649, 500), (650, 542, 651), (650, 544, 542), (651, 537, 649), (651, 542, 537), (497, 79, 81, 499), (673, 654, 643, 670), (652, 623, 482), (624, 623, 653), (502, 564, 489), (502, 617, 564), (497, 499, 500, 498), (661, 629, 648, 627, 660), (498, 500, 538, 540), (559, 488, 489, 564, 784), (686, 688, 689, 687), (683, 685, 687, 689, 691, 693, 695, 697, 699, 701, 703, 705, 707, 709, 711, 713, 715, 717, 719, 721, 723, 725, 727, 729, 731, 733, 735, 737, 675, 676, 679, 681), (718, 720, 721, 719), (618, 619, 565), (565, 619, 562), (626, 566, 567), (626, 627, 566), (710, 712, 713, 711), (635, 587, 588), (635, 636, 587), (634, 588, 591), (634, 635, 588), (639, 591, 595), (639, 634, 591), (606, 550, 528), (606, 642, 550), (587, 642, 606), (587, 636, 642), (580, 648, 579), (579, 648, 629), (647, 644, 671, 672), (566, 627, 581), (450, 452, 453, 451), (580, 581, 627, 648), (438, 440, 441, 439), (454, 456, 457, 455), (712, 714, 715, 713), (684, 686, 687, 685), (432, 434, 435, 433), (688, 690, 691, 689), (660, 627, 626, 659), (452, 454, 455, 453), (674, 675, 737, 736), (692, 694, 695, 693), (720, 722, 723, 721), (442, 444, 445, 443), (434, 436, 437, 435), (626, 625, 658, 659), (478, 479, 477, 476), (728, 729, 727, 726), (734, 735, 733, 732), (696, 698, 699, 697), (682, 684, 685, 683), (470, 471, 469, 468), (430, 432, 433, 431), (476, 477, 475, 474), (448, 450, 451, 449), (422, 424, 425, 423), (724, 725, 723, 722), (420, 419, 418, 421), (726, 727, 725, 724), (680, 682, 683, 681), (730, 731, 729, 728), (491, 490, 487, 488), (493, 494, 492), (618, 654, 673, 655), (594, 590, 586, 633, 632, 637, 597), (502, 501, 515, 517, 516), (523, 522, 518, 519), (647, 625, 626, 567, 568, 613, 802, 611, 810, 608, 807, 561, 562, 619, 620, 644), (535, 529, 527, 526), (532, 531, 530, 533, 799), (778, 595, 591), (708, 710, 711, 709), (539, 540, 538, 537, 542, 543), (551, 524, 525, 556), (677, 678, 679, 676), (633, 518, 522, 604, 592), (428, 430, 431, 429), (637, 599, 603, 640), (444, 446, 447, 445), (670, 643, 551, 556), (602, 571, 572, 575), (617, 502, 516, 554), (464, 466, 467, 465), (542, 544, 545, 543), (646, 622, 570, 614), (494, 578, 573, 628), (590, 594, 778), (635, 634, 664, 665), (779, 559, 785, 780), (553, 524, 551, 643), (657, 620, 619, 656), (485, 581, 580, 541, 539, 543, 545), (560, 491, 488, 559, 817), (499, 81, 95, 513), (736, 737, 735, 734), (618, 655, 656, 619), (595, 598, 602, 575, 576, 630, 631, 641, 638, 639), (585, 518, 633, 586), (621, 534, 623), (621, 623, 624, 622), (483, 544, 650, 652, 482), (418, 419, 481, 480), (700, 702, 703, 701), (678, 680, 681, 679), (525, 524, 516, 517), (570, 622, 624, 569), (456, 458, 459, 457), (637, 640, 601, 597), (638, 641, 668, 667), (612, 496, 491, 609, 812), (642, 636, 666, 669), (653, 582, 569, 624), (690, 692, 693, 691), (513, 511, 651, 649), (504, 503, 486, 487), (592, 593, 632, 633), (625, 647, 672, 658), (644, 620, 657, 671), (694, 692, 690, 688, 686, 684, 682, 680, 678, 677, 674, 736, 734, 732, 730, 728, 726, 724, 722, 720, 718, 716, 714, 712, 710, 708, 706, 704, 702, 700, 698, 696), (472, 473, 471, 470), (486, 503, 515, 501), (716, 718, 719, 717), (714, 716, 717, 715), (642, 669, 526, 550), (490, 495, 508, 505), (555, 604, 522, 523), (646, 614, 508, 495), (628, 640, 603, 507, 494), (440, 442, 443, 441), (446, 448, 449, 447), (460, 462, 463, 461), (618, 565, 616, 553, 643, 654), (579, 629, 630, 576), (589, 590, 778), (778, 591, 589), (778, 596, 595), (594, 596, 778), (596, 597, 600), (600, 598, 596), (600, 602, 598), (571, 602, 600), (600, 601, 571), (572, 577, 576), (573, 577, 572), (779, 780, 781), (781, 780, 783, 563), (783, 780, 785, 786), (563, 783, 786, 782, 790), (782, 786, 784, 564, 787), (788, 615, 794, 789, 791), (564, 788, 791, 787), (787, 791, 790, 782), (792, 565, 793, 796), (615, 792, 796, 794), (794, 796, 795, 789), (799, 533, 798), (799, 798, 797), (797, 798, 549, 800), (805, 561, 807), (805, 807, 806), (806, 807, 608), (809, 608, 810), (809, 810, 808), (808, 810, 611), (813, 829, 610, 834, 811), (813, 811, 812), (812, 811, 612), (814, 820, 557, 825, 815), (814, 815, 816), (816, 815, 823, 609), (820, 814, 818, 821), (557, 820, 821, 819), (819, 821, 817, 559), (823, 815, 825, 826), (609, 823, 826, 824, 827), (824, 826, 822, 607, 831), (808, 611, 803), (803, 610, 808), (803, 549, 610), (834, 610, 549), (832, 612, 811), (819, 559, 779), (801, 532, 804), (804, 613, 801), (802, 613, 804), (804, 797, 802), (797, 611, 802), (611, 797, 800), (803, 611, 800), (800, 549, 803), (833, 549, 832), (832, 811, 833), (834, 549, 833), (833, 811, 834), (561, 563, 562), (781, 563, 558), (563, 561, 558), (828, 610, 829), (831, 828, 829), (829, 824, 831), (829, 813, 824), (827, 824, 813), (827, 813, 830), (830, 609, 827), (809, 610, 806), (828, 607, 806), (806, 610, 828), (498, 493, 492), (74, 492, 507), (76, 74, 507, 89), (74, 75, 80), (75, 74, 76)])
me_van.polygons.foreach_set('use_smooth', [True] * 704)
me_van.polygons.foreach_set('material_index', [1, 1, 1, 1, 1, 4, 3, 1, 1, 1, 1, 1, 1, 3, 1, 3, 4, 4, 1, 4, 4, 4, 3, 4, 5, 5, 1, 3, 3, 4, 3, 4, 4, 3, 3, 3, 3, 3, 3, 4, 3, 3, 0, 3, 3, 3, 3, 3, 3, 3, 3, 3, 3, 3, 3, 3, 3, 3, 3, 3, 3, 3, 3, 3, 4, 1, 4, 4, 3, 3, 3, 3, 3, 3, 3, 3, 3, 3, 3, 3, 3, 3, 3, 3, 3, 3, 3, 3, 3, 3, 3, 3, 3, 3, 3, 3, 3, 3, 3, 3, 3, 1, 3, 3, 3, 3, 3, 3, 3, 3, 3, 3, 4, 3, 3, 3, 3, 3, 1, 4, 3, 3, 3, 3, 3, 3, 3, 3, 3, 3, 3, 3, 3, 3, 3, 3, 3, 3, 3, 3, 3, 3, 3, 3, 3, 3, 4, 3, 3, 3, 1, 1, 1, 3, 3, 3, 3, 1, 3, 3, 3, 3, 3, 3, 4, 3, 3, 3, 3, 3, 3, 3, 3, 1, 3, 1, 1, 1, 1, 1, 1, 3, 1, 1, 1, 1, 1, 1, 3, 1, 1, 1, 1, 1, 1, 1, 1, 1, 1, 1, 1, 1, 1, 1, 4, 4, 3, 3, 2, 5, 3, 3, 4, 3, 1, 4, 3, 1, 3, 1, 3, 1, 3, 3, 3, 1, 3, 3, 3, 3, 3, 3, 3, 3, 3, 3, 1, 3, 3, 3, 3, 3, 3, 1, 1, 1, 2, 3, 1, 3, 3, 3, 3, 3, 1, 3, 4, 3, 3, 3, 0, 1, 4, 1, 1, 3, 4, 3, 3, 3, 1, 1, 1, 3, 3, 3, 3, 3, 3, 3, 3, 3, 3, 3, 3, 3, 3, 3, 3, 3, 3, 3, 3, 3, 3, 3, 3, 4, 4, 4, 3, 3, 3, 3, 3, 3, 3, 3, 3, 3, 3, 3, 3, 3, 3, 3, 3, 3, 3, 3, 3, 3, 3, 3, 3, 3, 3, 3, 3, 3, 3, 3, 3, 3, 3, 3, 3, 3, 3, 3, 3, 3, 3, 3, 3, 3, 3, 3, 3, 1, 1, 1, 1, 1, 4, 3, 1, 1, 1, 1, 1, 1, 3, 1, 3, 4, 4, 1, 4, 4, 4, 3, 4, 5, 5, 1, 3, 3, 4, 3, 4, 4, 3, 3, 3, 3, 3, 3, 4, 3, 3, 0, 3, 3, 3, 3, 3, 3, 3, 3, 3, 3, 3, 3, 3, 3, 3, 3, 3, 3, 3, 3, 3, 4, 1, 4, 4, 3, 3, 3, 3, 3, 3, 3, 3, 3, 3, 3, 3, 3, 3, 3, 3, 3, 3, 3, 3, 3, 3, 3, 3, 3, 3, 3, 3, 3, 3, 3, 3, 3, 1, 3, 3, 3, 3, 3, 3, 3, 3, 3, 3, 4, 3, 3, 3, 3, 3, 1, 4, 3, 3, 3, 3, 3, 3, 3, 3, 3, 3, 3, 3, 3, 3, 3, 3, 3, 3, 3, 3, 3, 4, 3, 3, 3, 3, 3, 4, 3, 3, 3, 1, 1, 1, 3, 3, 3, 3, 1, 3, 3, 3, 3, 3, 3, 3, 3, 3, 3, 3, 3, 3, 3, 1, 3, 1, 1, 1, 1, 1, 1, 3, 1, 1, 1, 1, 1, 1, 3, 1, 1, 1, 1, 1, 1, 1, 1, 1, 1, 1, 1, 1, 1, 1, 4, 4, 3, 3, 2, 5, 3, 3, 4, 3, 1, 4, 3, 1, 3, 1, 3, 1, 3, 3, 3, 1, 3, 3, 3, 3, 3, 3, 3, 3, 3, 3, 3, 1, 3, 3, 3, 3, 3, 3, 1, 1, 1, 2, 3, 1, 3, 3, 3, 3, 3, 1, 3, 4, 3, 3, 3, 0, 1, 4, 1, 1, 3, 4, 3, 3, 3, 1, 1, 1, 3, 3, 3, 3, 3, 3, 3, 3, 3, 3, 3, 3, 3, 3, 3, 3, 3, 3, 3, 3, 3, 3, 3, 3, 4, 4, 4, 3, 3, 3, 3, 3, 3, 3, 3, 3, 3, 3, 3, 3, 3, 3, 3, 3, 3, 3, 3, 3, 3, 3, 3, 3, 3, 3, 3, 3, 3, 3, 3, 3, 3, 3, 3, 3, 3, 3, 3, 3, 3, 3, 3, 3, 3, 3, 3, 3, 4, 4, 4, 4, 4])
_uv = me_van.uv_layers.new(name='UVMap')
_uv.uv.foreach_set('vector', [0.5368, 0.4486, 0.7544, 0.06062, 0.8398, 0.1191, 0.5479, 0.4571, 0.7544, 0.06062, 0.5368, 0.4486, 0.5241, 0.4424, 0.6596, 0.02055, 0.5404, 0.9995, 0.5036, 0.5869, 0.5184, 0.5849, 0.6334, 0.9812, 0.7208, 0.9455, 0.5326, 0.5799, 0.5457, 0.5723, 0.7993, 0.894, 0.1819, 0.8913, 0.4493, 0.567, 0.4611, 0.5759, 0.2624, 0.9445, 1.0, 1.0, 1.0, 0.0, 0.0, 0.0, 0.0, 1.0, 0.0, 1.0, 1.0, 1.0, 1.0, 0.0, 0.0, 0.0, 0.0, 0.5, 0.0, 1.0, 0.0585, 0.7427, 0.4321, 0.5433, 0.4395, 0.556, 0.1131, 0.8232, 0.0007, 0.5567, 0.4252, 0.515, 0.4273, 0.5295, 0.02051, 0.6527, 0.01861, 0.3612, 0.4297, 0.4862, 0.4261, 0.5004, 0.0, 0.4582, 0.5103, 0.4387, 0.5241, 0.4424, 0.5368, 0.4486, 0.5479, 0.4571, 0.5579, 0.467, 0.5658, 0.4788, 0.5713, 0.4921, 0.5742, 0.5064, 0.5742, 0.5211, 0.5713, 0.5357, 0.5656, 0.5495, 0.5571, 0.5622, 0.5457, 0.5723, 0.5326, 0.5799, 0.5184, 0.5849, 0.5036, 0.5869, 0.4888, 0.586, 0.4744, 0.5823, 0.4611, 0.5759, 0.4493, 0.567, 0.4395, 0.556, 0.4321, 0.5433, 0.4273, 0.5295, 0.4252, 0.515, 0.4261, 0.5004, 0.4297, 0.4862, 0.4361, 0.4731, 0.4448, 0.4615, 0.4557, 0.4519, 0.4682, 0.4446, 0.4818, 0.4398, 0.496, 0.4379, 0.5592, 0.000154, 0.5103, 0.4387, 0.496, 0.4379, 0.4573, 0.0, 0.9234, 0.755, 0.866, 0.829, 0.5571, 0.5622, 0.5656, 0.5495, 1.0, 0.0, 0.0, 0.0, 0.0, 1.0, 1.0, 1.0, 0.4573, 0.0, 0.496, 0.4379, 0.4818, 0.4398, 0.3578, 0.01985, 0.0, 1.0, 1.0, 1.0, 1.0, 0.0, 0.0, 0.0, 0.0, 0.0, 0.0, 0.0, 0.0, 1.0, 0.5, 0.0, 0.0, 1.0, 0.5, 1.0, 0.5, 0.0, 0.9072, 0.1971, 0.9572, 0.2858, 0.5658, 0.4788, 0.5579, 0.467, 0.0, 0.0, 0.0, 1.0, 1.0, 0.0, 0.0, 0.0, 0.0, 1.0, 1.0, 1.0, 0.0, 0.0, 1.0, 1.0, 1.0, 0.0, 1.0, 1.0, 1.0, 0.0, 0.0, 0.0, 0.0, 1.0, 1.0, 0.0, 0.0, 0.0, 0.0, 0.5, 0.2975, 0.011, 0.3181, 0.3716, 0.1052, 0.3768, 0.2975, 0.011, 0.1052, 0.3768, -0.03259, 0.06491, 0.056, 0.2692, 0.4361, 0.4731, 0.4297, 0.4862, 0.01861, 0.3612, 1.0, 1.0, 1.0, 0.0, 0.0, 0.0, 0.0, 1.0, 1.0, 0.5, 0.0, 1.0, 1.0, 1.0, 0.0, 0.75, 1.0, 0.5, 0.0, 0.5, 0.0, 1.0, 1.0, 1.0, 0.0, 0.75, 0.0, 0.75, 1.0, 1.0, 1.0, 0.5, 0.0, 1.0, 0.5, 1.0, 0.5, 0.0, 0.25, 1.0, 0.0, 0.0, 0.0, 1.0, 1.0, 0.75, 1e-06, 0.75, 0.0, 1.0, 1.0, 0.75, 0.0, 1.0, 1.0, 1.0, 1.0, 0.5, 0.0, 0.5, 1.0, 1.0, 1.0, 0.0, 0.0, 0.0, 1.0, 0.5, 0.0, 0.0, 0.0, 0.5, 1.0, 0.5, 0.5, 1.0, 0.5, 0.75, 0.5, 0.5, 0.375, 1.0, 0.25, 1.0, 0.375, 0.5, 0.5, 0.0, 0.0, 0.0, 1.0, 0.5, 0.0, 0.0, 0.0, 1.0, 0.9431, 0.7368, 0.8884, 0.8187, 0.8187, 0.8884, 0.7368, 0.9431, 0.6458, 0.9808, 0.5492, 1.0, 0.4508, 1.0, 0.3542, 0.9808, 0.2632, 0.9431, 0.1813, 0.8884, 0.1116, 0.8187, 0.05691, 0.7368, 0.01921, 0.6458, 0.0, 0.5492, 0.0, 0.4508, 0.01922, 0.3542, 0.05691, 0.2632, 0.1116, 0.1813, 0.1813, 0.1116, 0.2632, 0.05691, 0.3542, 0.01922, 0.4508, 0.0, 0.5492, 0.0, 0.6458, 0.01922, 0.7368, 0.05691, 0.8187, 0.1116, 0.8884, 0.1813, 0.9431, 0.2632, 0.9808, 0.3542, 1.0, 0.4508, 1.0, 0.5492, 0.9808, 0.6458, 0.0, 0.5, 0.0, 1.0, 1.0, 1.0, 1.0, 0.5, 0.0, 0.5, 0.0, 1.0, 1.0, 0.0, 0.0, 0.0, 1.0, 0.5, 0.0, 0.0, 0.0, 0.5, 1.0, 0.5, 1.0, 0.5, 0.0, 0.5, 1.0, 0.75, 0.0, 0.0, 0.75, 0.8125, 0.5, 1.0, 1.0, 1.0, 1.0, 0.875, 1.0, 0.0, 0.0, 0.5, 1.0, 0.5, 1.0, 0.5, 0.5, 0.5, 1.0, 0.75, 0.375, 0.8125, 0.5, 1.0, 1.0, 1.0, 0.75, 0.875, 1.0, 0.0, 0.0, 0.0, 0.0, 0.25, 0.0, 0.5, 1.0, 0.0, 0.0, 0.0, 1.0, 0.5, 0.0, 0.0, 0.0, 0.5, 1.0, 0.5, 1.0, 0.0, 0.0, 0.0, 1.0, 0.5, 0.0, 0.0, 0.0, 0.5, 1.0, 0.5, 1.0, 0.5, -1e-06, 0.5, 0.0, 1.0, 1.0, 0.5, 0.0, 1.0, 1.0, 1.0, 1.0, 0.0, 0.0, 0.0, -1e-06, 0.5, 1.0, 1.0, 1.0, 1.0, 1.0, 0.0, 0.0, 0.0, 0.0, 0.0, 0.0, 1.0, 1.0, 1.0, 0.0, 0.5, 0.0, 1.0, 1.0, 1.0, 1.0, 0.0, 0.0, 0.0, 0.0, 0.5, 0.0, 1.0, 0.5, 1.0, 1.0, 0.0, 0.5, 0.0, 0.0, 0.0, 0.0, 1.0, 0.5, 1.0, 0.5, 0.0, 1.0, 0.4796, 0.9923, 0.5771, 0.5742, 0.5211, 0.5742, 0.5064, 0.0, 0.0, 0.0, 1.0, 0.5, 0.0, 0.0, 1.0, 0.5, 1.0, 0.5, 0.0, 1.0, 0.5, -1e-06, 0.5, 1.0, 1.0, -1e-06, 0.5, 0.0, 1.0, 1.0, 1.0, 1.0, 0.0, 0.0, 0.0, 1.0, 0.5, 0.0, 0.0, -1e-06, 0.5, 1.0, 0.5, 1.0, 0.5, 0.0, 0.5, 1.0, 1.0, 0.0, 0.5, 0.0, 1.0, 1.0, 1.0, 1.0, 0.0, 0.0, 0.0, 1.0, 0.5, 0.0, 0.0, 0.0, 0.5, 1.0, 0.5, 1.0, 0.0, 0.0, 0.0, 0.0, 1.0, 1.0, 1.0, 0.0, 0.5, 0.0, 1.0, 1.0, 1.0, 1.0, 0.0, 0.0, 0.0, 0.0, 0.5, 1e-06, 0.5, 0.0, 1.0, 1.0, 1.0, 0.0, 0.0, 0.0, 1.0, 0.0, 0.0, 0.0, 0.0, 0.0, 0.0, 0.0, 1.0, 1.0, 1.0, 1.0, 0.0, 0.0, 0.5, 0.0, 1.0, 1.0, 1.0, 0.5, 0.0, 0.5, 1.0, 1.0, 0.0, 0.5, 1.0, 1.0, 1.0, 1.0, 0.0, 0.0, 0.0, 0.0, 1.0, 0.5, 0.0, 0.0, 1.0, 0.5, 1.0, 0.5, 0.0, 0.5, 0.0, 0.5, 0.5, 0.5, 1.0, 0.75, 0.5, 1.0, 0.0, 0.5, 1.0, 0.75, 1.0, 0.75, 0.5, 0.0, 0.0, 0.0, 0.5, 0.25, 0.0, 0.125, 0.0, 0.3125, 0.625, 0.5, 0.5, 0.5, 0.0, 0.375, 0.25, 0.0, 0.0, 1.0, 0.0, 0.75, 1.0, 0.5, 1.0, 0.75, 1.0, 0.75, 0.5, 0.0, 0.0, 0.0, 0.5, 0.25, 0.5, 0.125, 0.25, 0.0, 0.0, 0.5, 1e-06, 0.375, 1.0, 0.0, 0.0, 0.0, 1.0, 0.5, 1.0, 0.25, 0.5, 0.5, 1.0, 1.0, 1.0, 1.0, 0.0, 0.75, 0.5, 0.5, 0.0, 0.5, 1.0, 1.0, 0.0, 0.5, 1.0, 1.0, 1.0, 1.0, 0.0, 0.0, 0.0, 0.0, 1.0, 0.5, 0.0, 0.0, 1.0, 0.5, 1.0, 0.5, 0.0, 0.9884, 0.3812, 1.0, 0.4796, 0.5742, 0.5064, 0.5713, 0.4921, 0.5, 0.0, 0.5, 1.0, 1.0, 0.0, 0.5, 1.0, 1.0, 1.0, 1.0, 0.0, 0.5, 0.0, 0.5, 1.0, 1.0, 0.0, 0.5, 1.0, 1.0, 1.0, 1.0, 0.0, 0.5, 1.0, 1.0, 1.0, 1.0, 0.0, 0.0, 0.0, 0.0, 1.0, 0.5, 0.0, 0.625, 0.625, 0.5, 0.75, 0.5, 1.0, 0.75, 1.0, 0.5, 0.0, 0.75, 0.5, 1.0, 1.0, 1.0, 0.0, 0.0, 0.0, 0.0, 1.0, 0.25, 0.5, 0.5, 0.0, 0.3125, 0.75, 0.375, 1.0, 0.5, 1.0, 0.5, 0.75, 0.5, 0.5, 1.0, 1.0, 1.0, 0.0, 0.0, 0.0, 0.0, 1.0, 0.0, 0.0, 1.0, 1.0, 1.0, 0.0, 0.0, 1.0, 1.0, 1.0, 1.0, 0.0, 0.0, 1.0, 1.0, 1.0, 1.0, 0.0, 0.0, 0.0, 0.0, 0.0, 0.0, 1.0, 1.0, 0.0, 0.0, 1.0, 1.0, 1.0, 1.0, 0.0, 0.1131, 0.8232, 0.4395, 0.556, 0.4493, 0.567, 0.1819, 0.8913, 0.0, 0.0, 0.0, 1.0, 1.0, 1.0, 1.0, 0.0, 1.0, 0.0, 0.0, 0.0, 0.0, 1.0, 1.0, 1.0, 0.0, 0.0, 0.0, 1.0, 1.0, 0.0, 0.0, 1.0, 1.0, 1.0, 1.0, 0.0, 0.0, 0.0, 1.0, 1.0, 1.0, 0.5, 1.0, 0.0, 0.0, 0.0, 1.0, 1.0, 1.0, 0.0, 0.0, 0.0, 0.0, 1.0, 1.0, 1.0, 0.0, 0.0, 0.0, 1.0, 1.0, 1.0, 0.0, 0.0, 1.0, 1.0, 1.0, 0.0, 0.0, 0.0, 0.0, 1.0, 1.0, 1.0, 0.0, 0.0, 1.0, 1.0, 1.0, 0.0, 0.0, 1.0, 1.0, 1.0, 1.0, 0.0, 0.0, 0.0, 0.0, 1.0, 1.0, 0.0, 0.0, 1.0, 1.0, 1.0, 1.0, 0.0, 0.0, 0.0, 0.0, 1.0, 1.0, 0.0, 0.0, 1.0, 1.0, 1.0, 1.0, 0.0, 0.0, 0.0, 0.0, 1.0, 1.0, 0.0, 0.0, 1.0, 1.0, 1.0, 1.0, 0.0, 0.0, 0.0, 0.0, 1.0, 1.0, 1.0, 0.0, 0.0, 1.0, 1.0, 1.0, 0.0, 0.0, 0.0, 0.0, 1.0, 1.0, 1.0, 0.0, 0.0, 1.0, 1.0, 1.0, 0.0, 1.0, 1.0, 1.0, 0.0, 0.0, 0.0, 0.0, 1.0, 0.0, 1.0, 1.0, 0.0, 0.0, 0.0, 0.0, 0.0, 0.0, 1.0, 1.0, 0.0, 0.0, 0.0, 0.0, 1.0, 1.0, 1.0, 0.0, 0.0, 1.0, 1.0, 1.0, 0.0, 0.0, 1.0, 1.0, 1.0, 1.0, 0.0, 0.0, 0.0, 1.0, 1.0, 1.0, 0.0, 0.0, 0.0, 0.0, 0.0, 0.0, 1.0, 0.0, 1.0, 1.0, 1.0, 1.0, 0.0, 0.0, 0.0, 1.0, 1.0, 1.0, 0.5, 1.0, 0.0, 0.0, 0.0, 0.0, 1.0, 0.2647, 0.05872, 0.4682, 0.4446, 0.4557, 0.4519, 0.1813, 0.1149, 0.496, 0.4379, 0.5103, 0.4387, 0.5241, 0.4424, 0.5368, 0.4486, 0.5479, 0.4571, 0.5579, 0.467, 0.5658, 0.4788, 0.5713, 0.4921, 0.5742, 0.5064, 0.5742, 0.5211, 0.5713, 0.5357, 0.5656, 0.5495, 0.5571, 0.5622, 0.5457, 0.5723, 0.5326, 0.5799, 0.5184, 0.5849, 0.5036, 0.5869, 0.4888, 0.586, 0.4744, 0.5823, 0.4611, 0.5759, 0.4493, 0.567, 0.4395, 0.556, 0.4321, 0.5433, 0.4273, 0.5295, 0.4252, 0.515, 0.4261, 0.5004, 0.4297, 0.4862, 0.4361, 0.4731, 0.4448, 0.4615, 0.4557, 0.4519, 0.4682, 0.4446, 0.4818, 0.4398, 0.7208, 0.9455, 0.5326, 0.5799, 0.5457, 0.5723, 0.7993, 0.894, 0.0, 0.0, 0.0, 1.0, 1.0, 0.0, 0.0, 1.0, 1.0, 1.0, 1.0, 0.0, 0.0, 0.0, 0.0, 1.0, 1.0, 1.0, 0.0, 0.0, 1.0, 1.0, 1.0, 0.0, 0.3513, 0.981, 0.4744, 0.5823, 0.4888, 0.586, 0.4451, 0.9995, 0.0, 0.0, 0.0, 1.0, 1.0, 1.0, 0.0, 0.0, 1.0, 1.0, 1.0, 0.0, 0.0, 0.0, 0.0, 1.0, 1.0, 1.0, 0.0, 0.0, 1.0, 1.0, 1.0, 0.0, 0.0, 0.0, 0.0, 1.0, 1.0, 1.0, 0.0, 0.0, 1.0, 1.0, 1.0, 0.0, 0.0, 0.0, 0.0, 0.0, 0.0, 0.0, 0.0, 1.0, 0.0, 0.0, 0.0, 1.0, 1.0, 1.0, 0.0, 0.0, 1.0, 1.0, 1.0, 0.0, 0.0, 0.0, 0.0, 1.0, 1.0, 1.0, 0.0, 0.0, 1.0, 1.0, 1.0, 0.0, 0.0, 0.0, 0.0, 1.0, 1.0, 0.0, 0.0, 1.0, 1.0, 1.0, 1.0, 0.0, 0.0, 1.0, 1.0, 1.0, 1.0, 0.0, 0.0, 0.0, 0.0, 0.0, 0.0, 1.0, 1.0, 0.0, 0.1819, 0.8913, 0.4493, 0.567, 0.4611, 0.5759, 0.2624, 0.9445, 0.0, 1.0, 1.0, 1.0, 1.0, 0.0, 0.0, 0.0, 0.01861, 0.3612, 0.4297, 0.4862, 0.4261, 0.5004, 0.0, 0.4582, 0.3513, 0.981, 0.4744, 0.5823, 0.4888, 0.586, 0.4451, 0.9995, 0.4451, 0.9995, 0.4888, 0.586, 0.5036, 0.5869, 0.5404, 0.9995, 0.3578, 0.01985, 0.4818, 0.4398, 0.4682, 0.4446, 0.2647, 0.05872, 0.1813, 0.1149, 0.4557, 0.4519, 0.4448, 0.4615, 0.1109, 0.186, 0.1813, 0.1149, 0.4557, 0.4519, 0.4448, 0.4615, 0.1109, 0.186, 1.0, 1.0, 1.0, 0.0, 0.0, 0.0, 0.0, 1.0, 0.2624, 0.9445, 0.4611, 0.5759, 0.4744, 0.5823, 0.3513, 0.981, 0.8398, 0.1191, 0.9072, 0.1971, 0.5579, 0.467, 0.5479, 0.4571, 0.056, 0.2692, 0.4361, 0.4731, 0.4297, 0.4862, 0.01861, 0.3612, 0.7993, 0.894, 0.5457, 0.5723, 0.5571, 0.5622, 0.866, 0.829, 0.0007, 0.5567, 0.4252, 0.515, 0.4273, 0.5295, 0.02051, 0.6527, 0.1109, 0.186, 0.4448, 0.4615, 0.4361, 0.4731, 0.056, 0.2692, 0.0, 1.0, 1.0, 1.0, 1.0, 0.0, 0.0, 0.0, 0.9572, 0.2858, 0.9884, 0.3812, 0.5713, 0.4921, 0.5658, 0.4788, 0.9923, 0.5771, 0.9663, 0.67, 0.5713, 0.5357, 0.5742, 0.5211, 0.9572, 0.2858, 0.9884, 0.3812, 0.5713, 0.4921, 0.5658, 0.4788, 0.0, 0.4582, 0.4261, 0.5004, 0.4252, 0.515, 0.0007, 0.5567, 0.4573, 0.0, 0.496, 0.4379, 0.4818, 0.4398, 0.3578, 0.01985, 0.9663, 0.67, 0.9234, 0.755, 0.5656, 0.5495, 0.5713, 0.5357, 0.2647, 0.05872, 0.4682, 0.4446, 0.4557, 0.4519, 0.1813, 0.1149, 0.9884, 0.3812, 1.0, 0.4796, 0.5742, 0.5064, 0.5713, 0.4921, 0.1131, 0.8232, 0.4395, 0.556, 0.4493, 0.567, 0.1819, 0.8913, 0.6596, 0.02055, 0.5241, 0.4424, 0.5103, 0.4387, 0.5592, 0.000154, 0.9234, 0.755, 0.866, 0.829, 0.5571, 0.5622, 0.5656, 0.5495, 0.5368, 0.4486, 0.7544, 0.06062, 0.8398, 0.1191, 0.5479, 0.4571, 0.9663, 0.67, 0.9234, 0.755, 0.5656, 0.5495, 0.5713, 0.5357, 0.5592, 0.000154, 0.5103, 0.4387, 0.496, 0.4379, 0.4573, 0.0, 1.0, 0.4796, 0.9923, 0.5771, 0.5742, 0.5211, 0.5742, 0.5064, 1.0, 1.0, 1.0, 0.0, 0.0, 0.0, 0.0, 1.0, 0.0, 0.0, 0.0, 0.0, 0.0, 0.0, 0.0, 1.0, 1.0, 1.0, 1.0, 0.0, 0.0, 0.0, 1.0, 1.0, 1.0, 0.0, 0.0, 0.0, 0.0, 0.0, 0.0, 1.0, 1.0, 1.0, 1.0, 1.0, 0.9454, 0.7438, 0.9454, 0.5559, 0.003261, 0.5559, 0.003261, 0.7438, 0.6788, 0.7438, 0.97, 0.3442, 0.3181, 0.3716, 0.2975, 0.011, 0.9495, -0.01649, 1.0, 1.0, 1.0, 1.0, 1.0, 0.0, 0.0, 0.0, 0.0, 1.0, 0.0, 0.0, 0.0, 0.0, 0.0, 0.0, 0.0, 0.0, 0.0, 0.0, 0.0, 0.0, 0.0, 0.0, 0.0, 1.0, 1.0, 1.0, 1.0, 0.0, 1.0, 1.0, 1.0, 1.0, 1.0, 0.0, 0.0, 0.5, 0.0, 1.0, 0.0, 0.5, 5e-07, 0.625, 1e-06, 0.75, 1.0, 0.75, 1.0, 0.5, 0.0, 0.0, 0.0, 1.0, 0.0, 0.0, 0.2624, 0.9445, 0.4611, 0.5759, 0.4744, 0.5823, 0.3513, 0.981, 0.5, 1.0, 0.5, 0.0, 0.0, 0.0, 0.0, 0.0, 0.0, 0.0, 0.0, 1.0, 0.02655, 0.5907, 1.0, 1.0, 1.0, 0.5, 0.02655, 0.4742, 0.7544, 0.06062, 0.5368, 0.4486, 0.5241, 0.4424, 0.6596, 0.02055, 1.0, 0.0, 0.0, 0.0, 1.0, 0.0, 0.0, 1.0, 1.0, 1.0, 0.3578, 0.01985, 0.4818, 0.4398, 0.4682, 0.4446, 0.2647, 0.05872, 1.0, 1.0, 1.0, 0.0, 0.0, 0.0, 0.0, 1.0, 0.02051, 0.6527, 0.4273, 0.5295, 0.4321, 0.5433, 0.0585, 0.7427, 1.0, 1.0, 1.0, 0.0, 1.0, 0.0, 0.0, 1.0, 1.0, 0.0, 1.0, 0.0, -1e-06, 0.5, 0.0, 0.5, 1.0, 1.0, 1.0, 0.0, 0.0, 0.0, 0.0, 1.0, 0.7993, 0.894, 0.5457, 0.5723, 0.5571, 0.5622, 0.866, 0.829, 0.0, 1.0, 0.5, 1.0, 0.5, 0.0, 0.0, 0.0, 1.0, 0.0, 0.0, 0.0, 0.0, 1.0, 1.0, 1.0, 0.0, 0.0, 0.0, 1.0, 1.0, 1.0, 1.0, 0.0, 0.0, 0.0, 0.0, 0.0, 1.0, 1.0, 0.0, 1.0, 1.0, 1.0, 1.0, 0.0, 0.0, 0.0, 1.0, 0.75, 0.5, 0.75, 0.75, 0.875, 1.0, 1.0, 0.0, 0.0, 0.0, 1.0, 1.0, 1.0, 1.0, 0.5, 1.0, 1.0, 1.0, 0.0, 0.0, 0.0, 0.0, 1.0, 0.5, 0.0, 0.5, 0.0, 0.5, 0.0, 0.5, 0.0, 0.5, 1.0, 1.0, 1.0, 1.0, 0.0, 1.0, 1.0, 1.0, 0.5, 1.0, 0.0, 0.0, 0.0, 0.0, 1.0, 0.9072, 0.1971, 0.9572, 0.2858, 0.5658, 0.4788, 0.5579, 0.467, 0.0, 0.0, 0.0, 1.0, 1.0, 1.0, 1.0, 0.0, 1.0, 1.0, 1.0, 0.0, 1.0, 0.0, 1.0, 0.0, 1.0, 0.0, 0.0, 0.0, 0.0, 1.0, 0.0, 1.0, 0.0, 1.0, 0.0, 1.0, 1.0, 1.0, 1.0, 0.0, 0.0, 0.0, 0.0, 1.0, 0.0, 0.0, 0.0, 1.0, 1.0, 1.0, 1.0, 0.0, 0.0, 0.0, 0.0, 1.0, 1.0, 1.0, 1.0, 1.0, 1.0, 0.0, 0.0, 0.0, 0.0, 1.0, 1.0, 1.0, 0.8398, 0.1191, 0.9072, 0.1971, 0.5579, 0.467, 0.5479, 0.4571, 0.02051, 0.6527, 0.4273, 0.5295, 0.4321, 0.5433, 0.0585, 0.7427, 0.6596, 0.02055, 0.5241, 0.4424, 0.5103, 0.4387, 0.5592, 0.000154, 0.003261, 0.1741, 0.003261, 0.5559, 0.9454, 0.5559, 0.9454, 0.1741, 0.0, 0.0, 0.0, 1.0, 1.0, 1.0, 1.0, 0.0, 0.4451, 0.9995, 0.4888, 0.586, 0.5036, 0.5869, 0.5404, 0.9995, 0.0, 1.0, 1.0, 1.0, 1.0, 0.0, 0.0, 0.0, 0.0, 1.0, 1.0, 1.0, 1.0, 0.0, 0.0, 0.0, 1.0, 1.0, 1.0, 1.0, 1.0, 1.0, 0.0, 0.0, 0.0, 1.0, 0.0, 1.0, 1.0, 1.0, 1.0, 0.0, 0.0, 0.0, 1.0, 1.0, 1.0, 0.0, 0.0, 0.0, 0.0, 1.0, 0.1109, 0.186, 0.4448, 0.4615, 0.4361, 0.4731, 0.056, 0.2692, 0.0, 1.0, 1.0, 1.0, 1.0, 0.0, 0.0, 0.0, 0.0, 1.0, 1.0, 1.0, 1.0, 0.0, 0.0, 0.0, 0.0, 1.0, 1.0, 1.0, 1.0, 0.0, 0.0, 0.0, 0.0, 1.0, 1.0, 1.0, 1.0, 0.0, 0.0, 0.0, 0.0, 1.0, 1.0, 1.0, 1.0, 0.0, 0.0, 0.0, 0.0, 0.5492, 0.0, 0.4508, 0.01922, 0.3542, 0.05691, 0.2632, 0.1116, 0.1813, 0.1813, 0.1116, 0.2632, 0.05691, 0.3542, 0.01922, 0.4508, 0.0, 0.5492, 0.0, 0.6458, 0.01922, 0.7368, 0.05691, 0.8187, 0.1116, 0.8884, 0.1813, 0.9431, 0.2632, 0.9808, 0.3542, 1.0, 0.4508, 1.0, 0.5492, 0.9808, 0.6458, 0.9431, 0.7368, 0.8884, 0.8187, 0.8187, 0.8884, 0.7368, 0.9431, 0.6458, 0.9808, 0.5492, 1.0, 0.4508, 1.0, 0.3542, 0.9808, 0.2632, 0.9431, 0.1813, 0.8884, 0.1116, 0.8187, 0.05691, 0.7368, 0.01921, 0.6458, 0.9923, 0.5771, 0.9663, 0.67, 0.5713, 0.5357, 0.5742, 0.5211, 1.0, 1.0, 1.0, 0.0, 0.0, 0.0, 0.0, 1.0, 0.6334, 0.9812, 0.5184, 0.5849, 0.5326, 0.5799, 0.7208, 0.9455, 0.5404, 0.9995, 0.5036, 0.5869, 0.5184, 0.5849, 0.6334, 0.9812, 0.0, 0.0, 0.0, 1.0, 1.0, 1.0, 1.0, 0.0, 1.0, 0.0, 0.0, 0.0, 0.0, 1.0, 1.0, 1.0, 0.0, 1.0, 1.0, 1.0, 1.0, 0.0, 0.0, 0.0, 1.0, 1.0, 1.0, 0.0, 0.0, 0.0, 0.0, 1.0, 1.0, 1.0, 1.0, 0.0, 0.0, 0.0, 0.0, 1.0, 1.0, 1.0, 0.0, 0.4582, 0.4261, 0.5004, 0.4252, 0.515, 0.0007, 0.5567, 0.0585, 0.7427, 0.4321, 0.5433, 0.4395, 0.556, 0.1131, 0.8232, 0.6334, 0.9812, 0.5184, 0.5849, 0.5326, 0.5799, 0.7208, 0.9455, 1.0, 1.0, 1.0, 1.0, 1.0, 0.0, 0.0, 0.0, 0.0, 0.0, 0.0, 1.0, 0.0, 1.0, 1.0, 1.0, 1.0, 0.0, 0.0, 0.0, 0.0, 0.0, 0.0, 0.0, 0.0, 0.5, 0.0, 0.0, 0.0, 0.0, 0.0, 0.0, 0.0, 0.0, 0.0, 0.5, 0.0, 0.0, 0.0, 0.0, 0.0, 0.0, 1.0, 1.0, 0.0, 0.0, 1.0, 1.0, 0.0, 0.5, 0.0, 0.0, 0.0, 0.0, 0.0, 0.0, 0.0, 0.0, 0.0, 1.0, 0.0, 0.0, 0.0, 0.0, 0.0, 0.0, 0.0, 0.5, 0.0, 0.0, 1.0, 1.0, 1e-06, 0.5, 0.0, 0.0, 0.0, 0.5, 0.0, 0.0, -1e-06, 0.5, 0.0, 0.0, 1.0, 1.0, 1.0, 0.75, 0.5, 0.5, 0.5, 0.75, 0.5, 0.5, 0.0, 0.5, 0.25, 0.625, 0.5, 0.75, 0.25, 0.625, 0.375, 0.8125, 0.75, 0.875, 0.5, 0.75, 0.0, 0.5, 0.0, 0.625, 0.0, 0.75, 0.375, 0.8125, 0.25, 0.625, 0.0, 0.75, 0.0, 0.875, 0.0, 1.0, 0.5, 1.0, 0.375, 0.8125, 0.25, 0.5, 0.3125, 0.75, 0.5, 0.5, 0.5, 0.25, 0.5, 0.0, 0.0, 1.0, 0.125, 1.0, 0.3125, 0.75, 0.25, 0.5, 0.125, 1.0, 0.25, 1.0, 0.375, 1.0, 0.3125, 0.75, 0.75, 0.5, 0.625, 0.625, 0.75, 1.0, 1.0, 1.0, 0.5, 0.0, 0.5, 0.25, 0.625, 0.625, 0.75, 0.5, 0.5, 0.25, 0.5, 0.5, 0.5, 0.75, 0.625, 0.625, 0.375, 1.0, 0.375, 0.5, 0.25, 1.0, 0.375, 1.0, 0.5, 0.5, 0.375, 0.5, 0.5, 0.5, 0.5, 0.25, 0.5, 0.0, 0.375, 0.5, 0.75, 0.5, 1.0, 0.5, 1.0, 0.0, 0.75, 0.5, 0.75, 1.0, 1.0, 0.5, 0.75, 1.0, 1.0, 1.0, 1.0, 0.5, 0.75, 0.5, 1.0, 0.5, 1.0, 0.0, 0.75, 0.5, 0.75, 1.0, 1.0, 0.5, 0.75, 1.0, 1.0, 1.0, 1.0, 0.5, 0.25, 0.5, 0.25, 1.0, 0.375, 1.0, 0.5, 1.0, 0.375, 0.75, 0.25, 0.5, 0.0, 0.5, 0.25, 1.0, 0.0, 0.5, 0.0, 1.0, 0.25, 1.0, 0.25, 0.0, 0.25, 0.5, 0.375, 0.25, 0.5, 0.0, 0.375, 0.0, 0.25, 0.0, 0.0, 0.5, 0.25, 0.5, 0.0, 0.5, 0.0, 1.0, 0.125, 0.75, 0.25, 0.5, 1.0, 0.625, 0.75, 0.8125, 1.0, 0.875, 1.0, 0.75, 1.0, 0.5, 0.5, 0.75, 0.75, 0.8125, 1.0, 0.625, 0.5, 0.75, 0.0, 1.0, 0.5, 1.0, 0.75, 0.8125, 0.125, 0.75, 0.3125, 0.625, 0.375, 0.25, 0.25, 0.5, 0.0, 1.0, 0.125, 1.0, 0.25, 1.0, 0.3125, 0.625, 0.125, 0.75, 0.25, 1.0, 0.375, 1.0, 0.5, 1.0, 0.5, 0.5, 0.3125, 0.625, 0.0, 0.0, 1.0, 0.0, 0.75, 1.0, 0.0, 0.0, 0.5, 1.0, 0.0, 0.0, 0.0, 0.0, 0.0, 0.0, 0.75, 0.0, 0.0, 0.0, 0.0, 0.0, 0.375, 1.0, 0.0, 0.0, 0.0, 1.0, 0.25, 0.5, 0.0, 0.0, 1.0, 1.0, 0.5, 0.75, 0.0, 0.0, 0.5, 1.0, 0.75, 0.5, 0.0, 0.0, 1.0, 0.0, 0.0, 0.0, 0.0, 0.0, 0.0, 0.0, 0.0, 0.0, 0.0, 0.0, 0.0, 0.0, 0.5, 0.75, 0.0, 0.0, 0.0, 0.0, 0.0, 0.0, 0.0, 0.0, 0.5, 0.5, 0.0, 0.0, 0.0, 0.0, 0.0, 0.0, 1.0, 0.0, 0.0, 0.0, 0.75, 0.0, 0.5, 0.25, 0.0, 0.0, 0.5, 1.0, 0.0, 0.0, 0.0, 0.0, 0.0, 0.0, 0.0, 0.0, 0.0, 0.0, 0.0, 0.0, 0.0, 0.0, 0.0, 0.0, 0.25, 1.0, 0.0, 0.0, 0.0, 1.0, 0.0, 0.5, 0.0, 0.0, 1.0, 0.5, 0.0, 0.0, 0.5, 0.5, 0.0, 0.0, 1.0, 0.0, 0.0, 0.0, 0.0, 0.0, 0.5, 1.0, 0.5, 0.5, 0.0, 0.0, 0.0, 0.0, 0.0, 0.0, 0.0, 0.0, 0.25, 1.0, 0.0, 0.0, 0.0, 0.0, 0.0, 0.0, 0.375, 0.75, 0.0, 0.0, 0.0, 0.0, 0.125, 1.0, 0.0, 0.0, 0.25, 0.5, 0.0, 0.0, 0.0, 0.0, 0.0, 1.0, 0.125, 0.25, 0.0, 0.0, 0.0, 0.0, 0.75, 0.5, 0.0, 0.0, 0.5, 1.0, 0.5, 1e-06, 0.0, 0.0, 0.5, 0.5, 0.0, 0.0, 0.5368, 0.4486, 0.5479, 0.4571, 0.8398, 0.1191, 0.7544, 0.06062, 0.7544, 0.06062, 0.6596, 0.02055, 0.5241, 0.4424, 0.5368, 0.4486, 0.5404, 0.9995, 0.6334, 0.9812, 0.5184, 0.5849, 0.5036, 0.5869, 0.7208, 0.9455, 0.7993, 0.894, 0.5457, 0.5723, 0.5326, 0.5799, 0.1819, 0.8913, 0.2624, 0.9445, 0.4611, 0.5759, 0.4493, 0.567, 1.0, 1.0, 0.0, 1.0, 0.0, 0.0, 1.0, 0.0, 0.0, 1.0, 0.0, 1.0, 0.0, 0.5, 0.0, 0.0, 1.0, 0.0, 1.0, 1.0, 0.0585, 0.7427, 0.1131, 0.8232, 0.4395, 0.556, 0.4321, 0.5433, 0.0007, 0.5567, 0.02051, 0.6527, 0.4273, 0.5295, 0.4252, 0.515, 0.01861, 0.3612, 0.0, 0.4582, 0.4261, 0.5004, 0.4297, 0.4862, 0.5103, 0.4387, 0.496, 0.4379, 0.4818, 0.4398, 0.4682, 0.4446, 0.4557, 0.4519, 0.4448, 0.4615, 0.4361, 0.4731, 0.4297, 0.4862, 0.4261, 0.5004, 0.4252, 0.515, 0.4273, 0.5295, 0.4321, 0.5433, 0.4395, 0.556, 0.4493, 0.567, 0.4611, 0.5759, 0.4744, 0.5823, 0.4888, 0.586, 0.5036, 0.5869, 0.5184, 0.5849, 0.5326, 0.5799, 0.5457, 0.5723, 0.5571, 0.5622, 0.5656, 0.5495, 0.5713, 0.5357, 0.5742, 0.5211, 0.5742, 0.5064, 0.5713, 0.4921, 0.5658, 0.4788, 0.5579, 0.467, 0.5479, 0.4571, 0.5368, 0.4486, 0.5241, 0.4424, 0.5592, 0.000154, 0.4573, 0.0, 0.496, 0.4379, 0.5103, 0.4387, 0.9234, 0.755, 0.5656, 0.5495, 0.5571, 0.5622, 0.866, 0.829, 1.0, 0.0, 1.0, 1.0, 0.0, 1.0, 0.0, 0.0, 0.4573, 0.0, 0.3578, 0.01985, 0.4818, 0.4398, 0.496, 0.4379, 0.0, 1.0, 0.0, 0.0, 0.0, 0.0, 1.0, 0.0, 1.0, 1.0, 0.0, 0.0, 0.5, 0.0, 0.0, 1.0, 0.0, 1.0, 0.5, 0.0, 0.5, 1.0, 0.9072, 0.1971, 0.5579, 0.467, 0.5658, 0.4788, 0.9572, 0.2858, 0.0, 0.0, 1.0, 0.0, 0.0, 1.0, 0.0, 0.0, 1.0, 1.0, 0.0, 1.0, 0.0, 0.0, 1.0, 0.0, 1.0, 1.0, 1.0, 1.0, 0.0, 1.0, 0.0, 0.0, 1.0, 0.0, 1.0, 0.0, 0.0, 0.5, 0.0, 0.0, 0.2975, 0.011, 0.1052, 0.3768, 0.3181, 0.3716, 0.2975, 0.011, -0.03259, 0.06491, 0.1052, 0.3768, 0.056, 0.2692, 0.01861, 0.3612, 0.4297, 0.4862, 0.4361, 0.4731, 1.0, 1.0, 0.0, 1.0, 0.0, 0.0, 1.0, 0.0, 1.0, 0.5, 1.0, 1.0, 0.0, 1.0, 0.0, 0.75, 0.0, 0.5, 1.0, 0.5, 0.0, 1.0, 0.0, 0.75, 1.0, 1.0, 0.0, 0.75, 1.0, 0.5, 1.0, 1.0, 0.0, 1.0, 0.5, 0.0, 0.5, 1.0, 0.25, 1.0, 0.0, 1.0, 0.0, 0.0, 1.0, 0.75, 0.0, 1.0, 1e-06, 0.75, 1.0, 0.75, 1.0, 1.0, 0.0, 1.0, 1.0, 0.5, 1.0, 1.0, 0.0, 0.5, 1.0, 0.0, 1.0, 0.5, 0.0, 0.0, 0.0, 0.0, 1.0, 0.5, 0.0, 0.5, 0.5, 1.0, 0.375, 1.0, 0.5, 0.5, 0.5, 0.75, 0.25, 1.0, 0.0, 0.0, 0.5, 0.0, 0.375, 0.5, 1.0, 0.5, 0.0, 1.0, 0.0, 0.0, 0.9431, 0.7368, 0.9808, 0.6458, 1.0, 0.5492, 1.0, 0.4508, 0.9808, 0.3542, 0.9431, 0.2632, 0.8884, 0.1813, 0.8187, 0.1116, 0.7368, 0.05691, 0.6458, 0.01922, 0.5492, 0.0, 0.4508, 0.0, 0.3542, 0.01922, 0.2632, 0.05691, 0.1813, 0.1116, 0.1116, 0.1813, 0.05691, 0.2632, 0.01922, 0.3542, 0.0, 0.4508, 0.0, 0.5492, 0.01921, 0.6458, 0.05691, 0.7368, 0.1116, 0.8187, 0.1813, 0.8884, 0.2632, 0.9431, 0.3542, 0.9808, 0.4508, 1.0, 0.5492, 1.0, 0.6458, 0.9808, 0.7368, 0.9431, 0.8187, 0.8884, 0.8884, 0.8187, 0.0, 0.5, 1.0, 1.0, 0.0, 1.0, 1.0, 0.5, 0.0, 1.0, 0.0, 0.5, 1.0, 0.0, 1.0, 0.5, 0.0, 0.0, 0.0, 0.0, 1.0, 0.5, 0.0, 0.5, 1.0, 0.5, 0.0, 0.0, 1.0, 0.75, 0.0, 0.5, 0.75, 0.8125, 1.0, 0.875, 1.0, 1.0, 0.5, 1.0, 1.0, 0.0, 1.0, 0.5, 0.0, 0.5, 1.0, 0.5, 1.0, 0.75, 0.5, 0.5, 0.375, 0.8125, 0.75, 0.875, 1.0, 1.0, 0.5, 1.0, 1.0, 0.0, 0.0, 0.5, 0.0, 0.25, 0.0, 0.0, 1.0, 0.0, 1.0, 0.5, 0.0, 0.0, 0.0, 0.0, 1.0, 0.5, 0.0, 0.5, 1.0, 0.0, 1.0, 0.5, 0.0, 0.0, 0.0, 0.0, 1.0, 0.5, 0.0, 0.5, 1.0, 0.5, 0.0, 1.0, -1e-06, 0.5, 1.0, 0.5, 1.0, 1.0, 0.0, 1.0, 1.0, 0.0, -1e-06, 0.5, 0.0, 0.0, 1.0, 1.0, 1.0, 1.0, 0.0, 1.0, 0.0, 0.0, 0.0, 0.0, 1.0, 0.0, 1.0, 1.0, 0.0, 0.5, 1.0, 1.0, 0.0, 1.0, 1.0, 0.0, 0.0, 0.5, 0.0, 0.0, 0.0, 1.0, 0.5, 0.0, 1.0, 0.0, 0.5, 1.0, 0.0, 0.0, 0.5, 0.0, 0.5, 1.0, 0.0, 1.0, 1.0, 0.4796, 0.5742, 0.5064, 0.5742, 0.5211, 0.9923, 0.5771, 0.0, 0.0, 0.5, 0.0, 0.0, 1.0, 0.0, 1.0, 0.5, 0.0, 0.5, 1.0, 1.0, 0.5, 1.0, 1.0, -1e-06, 0.5, -1e-06, 0.5, 1.0, 1.0, 0.0, 1.0, 1.0, 0.0, 1.0, 0.5, 0.0, 0.0, 0.0, 0.0, 1.0, 0.5, -1e-06, 0.5, 1.0, 0.5, 1.0, 1.0, 0.0, 0.5, 0.0, 0.5, 1.0, 1.0, 0.0, 1.0, 1.0, 0.0, 1.0, 0.5, 0.0, 0.0, 0.0, 0.0, 1.0, 0.5, 0.0, 0.5, 1.0, 0.0, 1.0, 1.0, 0.0, 1.0, 0.0, 0.0, 0.0, 0.5, 1.0, 1.0, 0.0, 1.0, 1.0, 0.0, 0.0, 0.5, 0.0, 0.0, 1e-06, 0.5, 1.0, 1.0, 0.0, 1.0, 0.0, 0.0, 0.0, 1.0, 0.0, 0.0, 0.0, 0.0, 0.0, 0.0, 1.0, 0.0, 1.0, 1.0, 0.0, 1.0, 0.0, 0.5, 1.0, 1.0, 0.0, 1.0, 0.5, 0.0, 1.0, 0.0, 0.5, 1.0, 0.5, 1.0, 1.0, 0.0, 1.0, 1.0, 0.0, 0.0, 0.5, 0.0, 0.0, 1.0, 0.0, 1.0, 0.5, 0.0, 0.5, 1.0, 0.5, 0.0, 1.0, 0.0, 0.75, 0.5, 0.5, 1.0, 0.5, 0.5, 0.5, 1.0, 0.75, 0.5, 0.75, 1.0, 0.0, 0.0, 0.125, 0.0, 0.25, 0.0, 0.0, 0.5, 0.3125, 0.625, 0.375, 0.25, 0.5, 0.0, 0.5, 0.5, 0.0, 0.0, 0.75, 1.0, 1.0, 0.0, 0.5, 1.0, 0.75, 0.5, 0.75, 1.0, 0.0, 0.0, 0.125, 0.25, 0.25, 0.5, 0.0, 0.5, 0.0, 0.0, 0.375, 1.0, 0.5, 1e-06, 0.0, 0.0, 0.25, 0.5, 0.5, 1.0, 0.0, 1.0, 0.5, 1.0, 0.75, 0.5, 1.0, 0.0, 1.0, 1.0, 0.5, 0.0, 1.0, 0.0, 0.5, 1.0, 0.5, 1.0, 1.0, 0.0, 1.0, 1.0, 0.0, 0.0, 0.5, 0.0, 0.0, 1.0, 0.0, 1.0, 0.5, 0.0, 0.5, 1.0, 0.9884, 0.3812, 0.5713, 0.4921, 0.5742, 0.5064, 1.0, 0.4796, 0.5, 0.0, 1.0, 0.0, 0.5, 1.0, 0.5, 1.0, 1.0, 0.0, 1.0, 1.0, 0.5, 0.0, 1.0, 0.0, 0.5, 1.0, 0.5, 1.0, 1.0, 0.0, 1.0, 1.0, 0.5, 1.0, 1.0, 0.0, 1.0, 1.0, 0.0, 0.0, 0.5, 0.0, 0.0, 1.0, 0.625, 0.625, 0.75, 1.0, 0.5, 1.0, 0.5, 0.75, 0.5, 0.0, 1.0, 0.0, 1.0, 1.0, 0.75, 0.5, 0.0, 0.0, 0.5, 0.0, 0.25, 0.5, 0.0, 1.0, 0.3125, 0.75, 0.5, 0.5, 0.5, 0.75, 0.5, 1.0, 0.375, 1.0, 1.0, 1.0, 0.0, 1.0, 0.0, 0.0, 1.0, 0.0, 0.0, 0.0, 1.0, 0.0, 1.0, 1.0, 0.0, 1.0, 1.0, 0.0, 1.0, 1.0, 0.0, 1.0, 0.0, 0.0, 1.0, 0.0, 1.0, 1.0, 0.0, 0.0, 1.0, 0.0, 0.0, 1.0, 0.0, 1.0, 1.0, 0.0, 1.0, 1.0, 0.1131, 0.8232, 0.1819, 0.8913, 0.4493, 0.567, 0.4395, 0.556, 0.0, 0.0, 1.0, 0.0, 1.0, 1.0, 0.0, 1.0, 1.0, 0.0, 1.0, 1.0, 0.0, 1.0, 0.0, 0.0, 0.0, 0.0, 1.0, 0.0, 0.0, 1.0, 0.0, 1.0, 1.0, 0.0, 1.0, 1.0, 0.0, 0.0, 1.0, 0.0, 1.0, 0.5, 1.0, 1.0, 0.0, 0.0, 1.0, 0.0, 1.0, 1.0, 0.0, 0.0, 1.0, 1.0, 0.0, 1.0, 0.0, 0.0, 1.0, 1.0, 0.0, 1.0, 0.0, 0.0, 1.0, 0.0, 1.0, 1.0, 0.0, 0.0, 1.0, 1.0, 0.0, 1.0, 0.0, 0.0, 1.0, 0.0, 1.0, 1.0, 0.0, 1.0, 1.0, 0.0, 1.0, 1.0, 0.0, 0.0, 1.0, 0.0, 0.0, 1.0, 0.0, 1.0, 1.0, 0.0, 1.0, 1.0, 0.0, 0.0, 1.0, 0.0, 0.0, 1.0, 0.0, 1.0, 1.0, 0.0, 1.0, 1.0, 0.0, 0.0, 1.0, 0.0, 0.0, 1.0, 0.0, 1.0, 1.0, 0.0, 1.0, 1.0, 0.0, 0.0, 1.0, 1.0, 0.0, 1.0, 0.0, 0.0, 1.0, 0.0, 1.0, 1.0, 0.0, 0.0, 1.0, 1.0, 0.0, 1.0, 0.0, 0.0, 1.0, 0.0, 1.0, 1.0, 0.0, 0.0, 0.0, 0.0, 0.0, 0.0, 0.0, 1.0, 1.0, 1.0, 0.0, 1.0, 0.0, 0.0, 1.0, 0.0, 0.0, 1.0, 0.0, 0.0, 1.0, 0.0, 0.0, 0.0, 1.0, 0.0, 0.0, 1.0, 0.0, 0.0, 1.0, 1.0, 0.0, 1.0, 0.0, 0.0, 1.0, 0.0, 1.0, 1.0, 0.0, 1.0, 0.0, 0.0, 1.0, 0.0, 1.0, 1.0, 1.0, 1.0, 0.0, 1.0, 0.0, 0.0, 0.0, 0.0, 1.0, 0.0, 0.0, 1.0, 0.0, 0.0, 1.0, 0.0, 1.0, 1.0, 1.0, 1.0, 0.0, 1.0, 0.0, 0.0, 1.0, 0.0, 1.0, 0.5, 0.2647, 0.05872, 0.1813, 0.1149, 0.4557, 0.4519, 0.4682, 0.4446, 0.496, 0.4379, 0.4818, 0.4398, 0.4682, 0.4446, 0.4557, 0.4519, 0.4448, 0.4615, 0.4361, 0.4731, 0.4297, 0.4862, 0.4261, 0.5004, 0.4252, 0.515, 0.4273, 0.5295, 0.4321, 0.5433, 0.4395, 0.556, 0.4493, 0.567, 0.4611, 0.5759, 0.4744, 0.5823, 0.4888, 0.586, 0.5036, 0.5869, 0.5184, 0.5849, 0.5326, 0.5799, 0.5457, 0.5723, 0.5571, 0.5622, 0.5656, 0.5495, 0.5713, 0.5357, 0.5742, 0.5211, 0.5742, 0.5064, 0.5713, 0.4921, 0.5658, 0.4788, 0.5579, 0.467, 0.5479, 0.4571, 0.5368, 0.4486, 0.5241, 0.4424, 0.5103, 0.4387, 0.7208, 0.9455, 0.7993, 0.894, 0.5457, 0.5723, 0.5326, 0.5799, 0.0, 0.0, 1.0, 0.0, 0.0, 1.0, 0.0, 1.0, 1.0, 0.0, 1.0, 1.0, 0.0, 0.0, 1.0, 1.0, 0.0, 1.0, 0.0, 0.0, 1.0, 0.0, 1.0, 1.0, 0.3513, 0.981, 0.4451, 0.9995, 0.4888, 0.586, 0.4744, 0.5823, 0.0, 0.0, 1.0, 1.0, 0.0, 1.0, 0.0, 0.0, 1.0, 0.0, 1.0, 1.0, 0.0, 0.0, 1.0, 1.0, 0.0, 1.0, 0.0, 0.0, 1.0, 0.0, 1.0, 1.0, 0.0, 0.0, 1.0, 1.0, 0.0, 1.0, 0.0, 0.0, 1.0, 0.0, 1.0, 1.0, 0.0, 0.0, 1.0, 1.0, 0.0, 1.0, 0.0, 0.0, 1.0, 0.0, 1.0, 1.0, 0.0, 0.0, 1.0, 1.0, 0.0, 1.0, 0.0, 0.0, 1.0, 0.0, 1.0, 1.0, 0.0, 0.0, 1.0, 0.0, 0.0, 1.0, 0.0, 1.0, 1.0, 0.0, 1.0, 1.0, 0.0, 1.0, 0.0, 0.0, 1.0, 0.0, 1.0, 1.0, 0.0, 0.0, 1.0, 0.0, 0.0, 1.0, 0.1819, 0.8913, 0.2624, 0.9445, 0.4611, 0.5759, 0.4493, 0.567, 0.0, 1.0, 0.0, 0.0, 1.0, 0.0, 1.0, 1.0, 0.01861, 0.3612, 0.0, 0.4582, 0.4261, 0.5004, 0.4297, 0.4862, 0.3513, 0.981, 0.4451, 0.9995, 0.4888, 0.586, 0.4744, 0.5823, 0.4451, 0.9995, 0.5404, 0.9995, 0.5036, 0.5869, 0.4888, 0.586, 0.3578, 0.01985, 0.2647, 0.05872, 0.4682, 0.4446, 0.4818, 0.4398, 0.1813, 0.1149, 0.1109, 0.186, 0.4448, 0.4615, 0.4557, 0.4519, 0.1813, 0.1149, 0.1109, 0.186, 0.4448, 0.4615, 0.4557, 0.4519, 1.0, 1.0, 0.0, 1.0, 0.0, 0.0, 1.0, 0.0, 0.2624, 0.9445, 0.3513, 0.981, 0.4744, 0.5823, 0.4611, 0.5759, 0.8398, 0.1191, 0.5479, 0.4571, 0.5579, 0.467, 0.9072, 0.1971, 0.056, 0.2692, 0.01861, 0.3612, 0.4297, 0.4862, 0.4361, 0.4731, 0.7993, 0.894, 0.866, 0.829, 0.5571, 0.5622, 0.5457, 0.5723, 0.0007, 0.5567, 0.02051, 0.6527, 0.4273, 0.5295, 0.4252, 0.515, 0.1109, 0.186, 0.056, 0.2692, 0.4361, 0.4731, 0.4448, 0.4615, 0.0, 1.0, 0.0, 0.0, 1.0, 0.0, 1.0, 1.0, 0.9572, 0.2858, 0.5658, 0.4788, 0.5713, 0.4921, 0.9884, 0.3812, 0.9923, 0.5771, 0.5742, 0.5211, 0.5713, 0.5357, 0.9663, 0.67, 0.9572, 0.2858, 0.5658, 0.4788, 0.5713, 0.4921, 0.9884, 0.3812, 0.0, 0.4582, 0.0007, 0.5567, 0.4252, 0.515, 0.4261, 0.5004, 0.4573, 0.0, 0.3578, 0.01985, 0.4818, 0.4398, 0.496, 0.4379, 0.9663, 0.67, 0.5713, 0.5357, 0.5656, 0.5495, 0.9234, 0.755, 0.2647, 0.05872, 0.1813, 0.1149, 0.4557, 0.4519, 0.4682, 0.4446, 0.9884, 0.3812, 0.5713, 0.4921, 0.5742, 0.5064, 1.0, 0.4796, 0.1131, 0.8232, 0.1819, 0.8913, 0.4493, 0.567, 0.4395, 0.556, 0.6596, 0.02055, 0.5592, 0.000154, 0.5103, 0.4387, 0.5241, 0.4424, 0.9234, 0.755, 0.5656, 0.5495, 0.5571, 0.5622, 0.866, 0.829, 0.5368, 0.4486, 0.5479, 0.4571, 0.8398, 0.1191, 0.7544, 0.06062, 0.9663, 0.67, 0.5713, 0.5357, 0.5656, 0.5495, 0.9234, 0.755, 0.5592, 0.000154, 0.4573, 0.0, 0.496, 0.4379, 0.5103, 0.4387, 1.0, 0.4796, 0.5742, 0.5064, 0.5742, 0.5211, 0.9923, 0.5771, 1.0, 1.0, 0.0, 1.0, 0.0, 0.0, 1.0, 0.0, 0.0, 1.0, 0.0, 0.0, 0.0, 0.0, 0.0, 1.0, 0.0, 0.0, 1.0, 0.0, 1.0, 1.0, 1.0, 1.0, 1.0, 1.0, 1.0, 1.0, 0.0, 1.0, 0.0, 0.0, 0.0, 0.0, 1.0, 0.0, 0.9454, 0.7438, 0.6788, 0.7438, 0.003261, 0.7438, 0.003261, 0.5559, 0.9454, 0.5559, 0.97, 0.3442, 0.9495, -0.01649, 0.2975, 0.011, 0.3181, 0.3716, 1.0, 1.0, 1.0, 1.0, 1.0, 0.0, 1.0, 1.0, 0.0, 1.0, 0.0, 0.0, 0.0, 0.0, 0.0, 0.0, 0.0, 0.0, 0.0, 0.0, 0.0, 0.0, 0.0, 0.0, 0.0, 1.0, 0.0, 0.0, 1.0, 0.0, 1.0, 1.0, 1.0, 1.0, 0.0, 1.0, 0.0, 0.5, 1.0, 0.0, 0.0, 0.5, 1.0, 0.5, 1.0, 0.75, 1e-06, 0.75, 5e-07, 0.625, 0.0, 0.0, 0.0, 0.0, 0.0, 1.0, 0.2624, 0.9445, 0.3513, 0.981, 0.4744, 0.5823, 0.4611, 0.5759, 0.5, 1.0, 0.0, 1.0, 0.0, 0.0, 0.0, 0.0, 0.0, 0.0, 0.5, 0.0, 0.02655, 0.5907, 0.02655, 0.4742, 1.0, 0.5, 1.0, 1.0, 0.7544, 0.06062, 0.6596, 0.02055, 0.5241, 0.4424, 0.5368, 0.4486, 1.0, 0.0, 1.0, 1.0, 0.0, 1.0, 1.0, 0.0, 0.0, 0.0, 0.3578, 0.01985, 0.2647, 0.05872, 0.4682, 0.4446, 0.4818, 0.4398, 1.0, 1.0, 0.0, 1.0, 0.0, 0.0, 1.0, 0.0, 0.02051, 0.6527, 0.0585, 0.7427, 0.4321, 0.5433, 0.4273, 0.5295, 1.0, 1.0, 0.0, 1.0, 1.0, 0.0, 1.0, 0.0, 1.0, 0.0, 0.0, 0.5, -1e-06, 0.5, 1.0, 0.0, 1.0, 1.0, 0.0, 1.0, 0.0, 0.0, 1.0, 0.0, 0.7993, 0.894, 0.866, 0.829, 0.5571, 0.5622, 0.5457, 0.5723, 0.0, 1.0, 0.0, 0.0, 0.5, 0.0, 0.5, 1.0, 1.0, 0.0, 1.0, 1.0, 0.0, 1.0, 0.0, 0.0, 0.0, 0.0, 1.0, 0.0, 1.0, 1.0, 0.0, 1.0, 0.0, 0.0, 1.0, 1.0, 0.0, 0.0, 0.0, 1.0, 0.0, 0.0, 1.0, 0.0, 1.0, 1.0, 1.0, 0.75, 1.0, 1.0, 0.75, 0.875, 0.5, 0.75, 0.0, 0.0, 1.0, 0.5, 1.0, 1.0, 0.0, 1.0, 1.0, 1.0, 0.0, 1.0, 0.0, 0.0, 1.0, 0.0, 0.5, 0.0, 1.0, 0.0, 1.0, 1.0, 0.5, 1.0, 0.5, 0.0, 0.5, 0.0, 0.5, 0.0, 1.0, 1.0, 0.0, 1.0, 0.0, 0.0, 1.0, 0.0, 1.0, 0.5, 0.0, 0.0, 0.0, 0.0, 0.0, 0.0, 0.0, 1.0, 0.9072, 0.1971, 0.5579, 0.467, 0.5658, 0.4788, 0.9572, 0.2858, 0.0, 0.0, 1.0, 0.0, 1.0, 1.0, 0.0, 1.0, 1.0, 1.0, 0.0, 1.0, 0.0, 1.0, 0.0, 1.0, 0.0, 1.0, 0.0, 0.0, 1.0, 0.0, 1.0, 0.0, 1.0, 0.0, 1.0, 0.0, 1.0, 1.0, 0.0, 1.0, 0.0, 0.0, 1.0, 0.0, 0.0, 0.0, 1.0, 1.0, 0.0, 1.0, 1.0, 0.0, 1.0, 1.0, 0.0, 1.0, 0.0, 0.0, 1.0, 1.0, 1.0, 1.0, 0.0, 1.0, 0.0, 0.0, 1.0, 0.0, 0.8398, 0.1191, 0.5479, 0.4571, 0.5579, 0.467, 0.9072, 0.1971, 0.02051, 0.6527, 0.0585, 0.7427, 0.4321, 0.5433, 0.4273, 0.5295, 0.6596, 0.02055, 0.5592, 0.000154, 0.5103, 0.4387, 0.5241, 0.4424, 0.003261, 0.1741, 0.9454, 0.1741, 0.9454, 0.5559, 0.003261, 0.5559, 0.0, 0.0, 1.0, 0.0, 1.0, 1.0, 0.0, 1.0, 0.4451, 0.9995, 0.5404, 0.9995, 0.5036, 0.5869, 0.4888, 0.586, 0.0, 1.0, 0.0, 0.0, 1.0, 0.0, 1.0, 1.0, 0.0, 1.0, 0.0, 0.0, 1.0, 0.0, 1.0, 1.0, 1.0, 1.0, 0.0, 1.0, 0.0, 0.0, 1.0, 1.0, 1.0, 1.0, 0.0, 1.0, 0.0, 0.0, 1.0, 0.0, 1.0, 1.0, 1.0, 1.0, 0.0, 1.0, 0.0, 0.0, 1.0, 0.0, 0.1109, 0.186, 0.056, 0.2692, 0.4361, 0.4731, 0.4448, 0.4615, 0.0, 1.0, 0.0, 0.0, 1.0, 0.0, 1.0, 1.0, 0.0, 1.0, 0.0, 0.0, 1.0, 0.0, 1.0, 1.0, 0.0, 1.0, 0.0, 0.0, 1.0, 0.0, 1.0, 1.0, 0.0, 1.0, 0.0, 0.0, 1.0, 0.0, 1.0, 1.0, 0.0, 1.0, 0.0, 0.0, 1.0, 0.0, 1.0, 1.0, 0.0, 0.5492, 0.01921, 0.6458, 0.05691, 0.7368, 0.1116, 0.8187, 0.1813, 0.8884, 0.2632, 0.9431, 0.3542, 0.9808, 0.4508, 1.0, 0.5492, 1.0, 0.6458, 0.9808, 0.7368, 0.9431, 0.8187, 0.8884, 0.8884, 0.8187, 0.9431, 0.7368, 0.9808, 0.6458, 1.0, 0.5492, 1.0, 0.4508, 0.9808, 0.3542, 0.9431, 0.2632, 0.8884, 0.1813, 0.8187, 0.1116, 0.7368, 0.05691, 0.6458, 0.01922, 0.5492, 0.0, 0.4508, 0.0, 0.3542, 0.01922, 0.2632, 0.05691, 0.1813, 0.1116, 0.1116, 0.1813, 0.05691, 0.2632, 0.01922, 0.3542, 0.0, 0.4508, 0.9923, 0.5771, 0.5742, 0.5211, 0.5713, 0.5357, 0.9663, 0.67, 1.0, 1.0, 0.0, 1.0, 0.0, 0.0, 1.0, 0.0, 0.6334, 0.9812, 0.7208, 0.9455, 0.5326, 0.5799, 0.5184, 0.5849, 0.5404, 0.9995, 0.6334, 0.9812, 0.5184, 0.5849, 0.5036, 0.5869, 0.0, 0.0, 1.0, 0.0, 1.0, 1.0, 0.0, 1.0, 1.0, 0.0, 1.0, 1.0, 0.0, 1.0, 0.0, 0.0, 0.0, 1.0, 0.0, 0.0, 1.0, 0.0, 1.0, 1.0, 1.0, 1.0, 0.0, 1.0, 0.0, 0.0, 1.0, 0.0, 1.0, 1.0, 1.0, 1.0, 0.0, 1.0, 0.0, 0.0, 1.0, 0.0, 0.0, 0.4582, 0.0007, 0.5567, 0.4252, 0.515, 0.4261, 0.5004, 0.0585, 0.7427, 0.1131, 0.8232, 0.4395, 0.556, 0.4321, 0.5433, 0.6334, 0.9812, 0.7208, 0.9455, 0.5326, 0.5799, 0.5184, 0.5849, 1.0, 1.0, 0.0, 1.0, 0.0, 0.0, 0.0, 0.0, 1.0, 0.0, 1.0, 1.0, 0.0, 1.0, 0.0, 0.0, 1.0, 0.0, 1.0, 1.0, 0.0, 0.0, 0.0, 0.5, 0.0, 0.0, 0.0, 0.0, 0.0, 0.0, 0.0, 0.0, 0.0, 0.0, 0.0, 0.0, 0.0, 0.5, 0.0, 0.0, 1.0, 1.0, 0.0, 0.0, 0.0, 0.0, 0.0, 0.5, 1.0, 1.0, 0.0, 0.0, 0.0, 0.0, 0.0, 0.0, 0.0, 0.0, 0.0, 0.0, 0.0, 1.0, 0.0, 0.0, 0.0, 0.5, 0.0, 0.0, 0.0, 0.0, 1e-06, 0.5, 1.0, 1.0, 0.0, 0.0, 0.0, 0.0, 0.0, 0.5, -1e-06, 0.5, 1.0, 1.0, 0.0, 0.0, 1.0, 0.75, 0.5, 0.75, 0.5, 0.5, 0.5, 0.5, 0.5, 0.75, 0.25, 0.625, 0.0, 0.5, 0.25, 0.625, 0.5, 0.75, 0.75, 0.875, 0.375, 0.8125, 0.0, 0.5, 0.25, 0.625, 0.375, 0.8125, 0.0, 0.75, 0.0, 0.625, 0.0, 0.75, 0.375, 0.8125, 0.5, 1.0, 0.0, 1.0, 0.0, 0.875, 0.25, 0.5, 0.5, 0.0, 0.5, 0.25, 0.5, 0.5, 0.3125, 0.75, 0.0, 1.0, 0.25, 0.5, 0.3125, 0.75, 0.125, 1.0, 0.125, 1.0, 0.3125, 0.75, 0.375, 1.0, 0.25, 1.0, 0.75, 0.5, 1.0, 1.0, 0.75, 1.0, 0.625, 0.625, 0.5, 0.0, 0.75, 0.5, 0.625, 0.625, 0.5, 0.25, 0.5, 0.25, 0.625, 0.625, 0.5, 0.75, 0.5, 0.5, 0.375, 1.0, 0.25, 1.0, 0.375, 0.5, 0.375, 1.0, 0.375, 0.5, 0.5, 0.5, 0.5, 0.5, 0.375, 0.5, 0.5, 0.0, 0.5, 0.25, 0.75, 0.5, 1.0, 0.0, 1.0, 0.5, 0.75, 0.5, 1.0, 0.5, 0.75, 1.0, 0.75, 1.0, 1.0, 0.5, 1.0, 1.0, 0.75, 0.5, 1.0, 0.0, 1.0, 0.5, 0.75, 0.5, 1.0, 0.5, 0.75, 1.0, 0.75, 1.0, 1.0, 0.5, 1.0, 1.0, 0.25, 0.5, 0.375, 0.75, 0.5, 1.0, 0.375, 1.0, 0.25, 1.0, 0.25, 0.5, 0.25, 1.0, 0.0, 0.5, 0.0, 0.5, 0.25, 1.0, 0.0, 1.0, 0.25, 0.0, 0.375, 0.0, 0.5, 0.0, 0.375, 0.25, 0.25, 0.5, 0.25, 0.0, 0.25, 0.5, 0.0, 0.5, 0.0, 0.5, 0.25, 0.5, 0.125, 0.75, 0.0, 1.0, 1.0, 0.625, 1.0, 0.75, 1.0, 0.875, 0.75, 0.8125, 1.0, 0.5, 1.0, 0.625, 0.75, 0.8125, 0.5, 0.75, 0.5, 0.75, 0.75, 0.8125, 0.5, 1.0, 0.0, 1.0, 0.125, 0.75, 0.25, 0.5, 0.375, 0.25, 0.3125, 0.625, 0.0, 1.0, 0.125, 0.75, 0.3125, 0.625, 0.25, 1.0, 0.125, 1.0, 0.25, 1.0, 0.3125, 0.625, 0.5, 0.5, 0.5, 1.0, 0.375, 1.0, 0.0, 0.0, 0.75, 1.0, 1.0, 0.0, 0.0, 0.0, 0.0, 0.0, 0.5, 1.0, 0.0, 0.0, 0.75, 0.0, 0.0, 0.0, 0.0, 0.0, 0.375, 1.0, 0.0, 0.0, 0.0, 0.0, 0.25, 0.5, 0.0, 1.0, 0.0, 0.0, 0.5, 0.75, 1.0, 1.0, 0.0, 0.0, 0.75, 0.5, 0.5, 1.0, 0.0, 0.0, 0.0, 0.0, 1.0, 0.0, 0.0, 0.0, 0.0, 0.0, 0.0, 0.0, 0.0, 0.0, 0.5, 0.75, 0.0, 0.0, 0.0, 0.0, 0.0, 0.0, 0.0, 0.0, 0.0, 0.0, 0.0, 0.0, 0.5, 0.5, 0.0, 0.0, 1.0, 0.0, 0.0, 0.0, 0.0, 0.0, 0.5, 0.25, 0.75, 0.0, 0.0, 0.0, 0.0, 0.0, 0.5, 1.0, 0.0, 0.0, 0.0, 0.0, 0.0, 0.0, 0.0, 0.0, 0.0, 0.0, 0.0, 0.0, 0.0, 0.0, 0.0, 0.0, 0.25, 1.0, 0.0, 1.0, 0.0, 0.0, 0.0, 0.5, 1.0, 0.5, 0.5, 0.5, 0.0, 0.0, 0.0, 0.0, 0.0, 0.0, 1.0, 0.0, 0.0, 0.0, 0.5, 0.5, 0.5, 1.0, 0.0, 0.0, 0.0, 0.0, 0.0, 0.0, 0.0, 0.0, 0.0, 0.0, 0.25, 1.0, 0.0, 0.0, 0.375, 0.75, 0.0, 0.0, 0.0, 0.0, 0.125, 1.0, 0.0, 0.0, 0.0, 0.0, 0.0, 0.0, 0.25, 0.5, 0.0, 0.0, 0.125, 0.25, 0.0, 1.0, 0.0, 0.0, 0.75, 0.5, 0.0, 0.0, 0.0, 0.0, 0.5, 1e-06, 0.5, 1.0, 0.0, 0.0, 0.0, 0.0, 0.5, 0.5, 0.0, 1.0, 0.0, 0.0, 1.0, 0.0, 0.0, 0.0, 0.0, 0.0, 0.0, 0.0, 0.0, 0.0, 0.0, 0.0, 0.0, 0.0, 1.0, 0.0, 0.0, 0.0, 0.0, 0.0, 0.0, 1.0, 0.0, 0.0, 0.0, 0.0, 0.0, 0.0])
me_van.materials.append(mat_none_cartire_tga)
me_van.materials.append(mat_none_blackwindow_jpg)
me_van.materials.append(mat_material_vantaillightred_tga)
me_van.materials.append(mat_material_darkredcar_tga)
me_van.materials.append(mat_material_blackwindow_jpg)
me_van.materials.append(mat_material_headlightred_tga)
me_van.use_remesh_preserve_volume = False
me_van.use_remesh_preserve_attributes = False
me_van.use_mirror_vertex_groups = False
me_van.update()

# ---- objects
ob_point_001 = bpy.data.objects.new('Point.001', light_point_001)
ob_point = bpy.data.objects.new('Point', light_point)
ob_van = bpy.data.objects.new('van', me_van)
ob_lamp = bpy.data.objects.new('Lamp', light_lamp)
ob_camera = bpy.data.objects.new('Camera', cam_camera)

# ---- transforms, parenting, visibility, modifiers, constraints
ob_point_001.location = (-4.121, 2.99, 1.221)
ob_point_001.lineart.crease_threshold = 0.0
ob_point.location = (2.358, 6.717, 4.846)
ob_point.lineart.crease_threshold = 0.0
ob_van.location = (0.0, 0.0, 0.0)
ob_van.lineart.crease_threshold = 0.0
ob_lamp.location = (3.706, -4.545, 5.398)
ob_lamp.rotation_euler = (0.6503, 0.05522, 1.866)
ob_lamp.lock_rotations_4d = False
ob_lamp.empty_display_type = 'ARROWS'
ob_lamp.color = (0.0, 0.0, 0.0, 0.0)
ob_lamp.lineart.crease_threshold = 0.0
ob_camera.location = (7.481, -6.508, 5.344)
ob_camera.rotation_euler = (1.109, 0.01082, 0.8149)
ob_camera.lock_rotations_4d = False
ob_camera.empty_display_type = 'ARROWS'
ob_camera.color = (0.0, 0.0, 0.0, 0.0)
ob_camera.display_type = 'WIRE'
ob_camera.lineart.crease_threshold = 0.0

# ---- collection membership
col_collection_1.objects.link(ob_point_001)
col_collection_1.objects.link(ob_point)
col_collection_1.objects.link(ob_van)
col_collection_1.objects.link(ob_lamp)
col_collection_1.objects.link(ob_camera)

# ---- scene / render settings (as saved in the file)
scene.camera = ob_camera
scene.frame_start = 1; scene.frame_end = 250; scene.frame_set(1)
scene.render.engine = 'BLENDER_EEVEE_NEXT'
scene.render.image_settings.color_mode = 'RGB'
scene.render.image_settings.compression = 90
scene.render.resolution_percentage = 50
scene.render.dither_intensity = 0.0
scene.cycles.use_denoising = False
scene.cycles.samples = 10
scene.cycles.sampling_pattern = 'TABULATED_SOBOL'
scene.cycles.light_sampling_threshold = 0.0
scene.cycles.use_adaptive_sampling = False
scene.cycles.use_light_tree = False
scene.cycles.blur_glossy = 0.0
scene.cycles.volume_bounces = 1
scene.cycles.pixel_filter_type = 'GAUSSIAN'
scene.cycles.sample_clamp_indirect = 0.0
scene.view_settings.view_transform = 'Standard'
bpy.context.view_layer.update()

